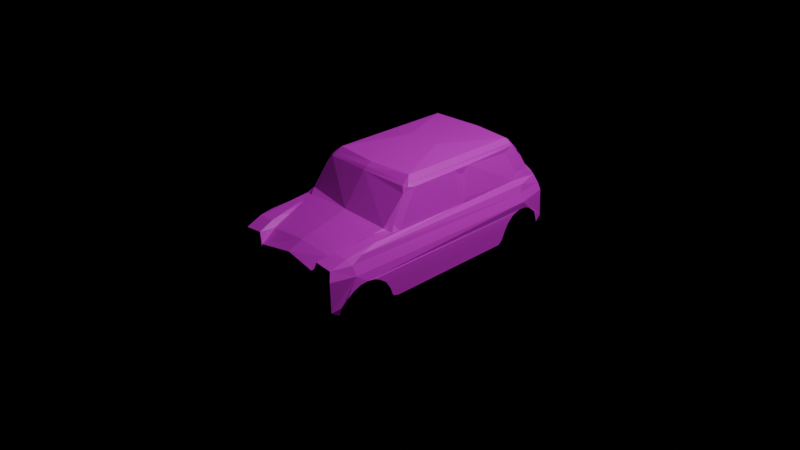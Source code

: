 # Source: model.blend  (saved by Blender 4.2.66; exported with 4.5.12 LTS)
import bpy
from mathutils import Matrix  # noqa: F401  (used for matrix-valued properties, if any)

bpy.ops.wm.read_factory_settings(use_empty=True)
scene = bpy.context.scene
scene.name = 'Scene'

# ---- collections
col_collection = bpy.data.collections.new('Collection'); scene.collection.children.link(col_collection)

# ---- images (referenced by path relative to the original .blend; pixels are not part of the script)
import os
ASSET_DIR = os.environ.get("B2B_ASSET_DIR", "")  # directory of the original .blend (textures are referenced by path, not embedded)
HERE = os.path.dirname(os.path.abspath(__file__))  # packed textures are extracted next to this script under _unpacked/

def load_image(name, relpath, width, height, colorspace="sRGB"):
    """Load a texture the original file referenced (path relative to the .blend, or extracted next to this script)."""
    p = next((c for c in (os.path.join(HERE, relpath), os.path.join(ASSET_DIR, relpath)) if relpath and os.path.exists(c)), "")
    if p:
        img = bpy.data.images.load(p, check_existing=True)
        img.name = name
    else:  # same state as the original file: an image datablock whose file is absent (Cycles renders it pink)
        img = bpy.data.images.new(name, width, height)
        img.source = "FILE"
        img.filepath = "//" + (relpath or name)
    img.colorspace_settings.name = colorspace
    return img
img_car1_001 = load_image('car1.001', 'cooper.png', 1024, 1024, 'sRGB')

# ---- materials (node trees are filled in below, after node groups)
mat_material = bpy.data.materials.new('Material')
mat_material.alpha_threshold = 0.0
mat_material.roughness = 0.5
mat_material.line_color = (0.0, 0.0, 0.0, 1.0)

# ---- material node trees
mat_material.use_nodes = True; mat_material.node_tree.nodes.clear()
_N = mat_material.node_tree.nodes; _L = mat_material.node_tree.links
n0 = _N.new('ShaderNodeOutputMaterial'); n0.name = 'Material Output'; n0.location = (300, 300)
n1 = _N.new('ShaderNodeBsdfPrincipled'); n1.name = 'Principled BSDF'; n1.location = (10, 300)
n1.inputs[3].default_value = 1.45
n2 = _N.new('ShaderNodeTexImage'); n2.name = 'Image Texture'; n2.location = (-280, 275)
n2.image = img_car1_001
_L.new(n1.outputs[0], n0.inputs[0])
_L.new(n2.outputs[0], n1.inputs[0])
n0.is_active_output = True

# ---- world
world_world = bpy.data.worlds.new('World'); scene.world = world_world
world_world.use_nodes = True; world_world.node_tree.nodes.clear()
_N = world_world.node_tree.nodes; _L = world_world.node_tree.links
n0 = _N.new('ShaderNodeOutputWorld'); n0.name = 'World Output'; n0.location = (300, 300)
n1 = _N.new('ShaderNodeBackground'); n1.name = 'Background'; n1.location = (10, 300)
n1.inputs[0].default_value = (0.05088, 0.05088, 0.05088, 1.0)
n1.inputs[1].default_value = 0.0
_L.new(n1.outputs[0], n0.inputs[0])
n0.is_active_output = True
world_world.color = (0.05088, 0.05088, 0.05088)
world_world.sun_shadow_jitter_overblur = 0.0

# ---- cameras
cam_camera = bpy.data.cameras.new('Camera')
cam_camera.clip_end = 100.0
cam_camera.ortho_scale = 7.314

# ---- lights
light_light = bpy.data.lights.new('Light', 'POINT')
light_light.energy = 1000.0
light_light.shadow_soft_size = 0.1

# ---- meshes
me_cube = bpy.data.meshes.new('Cube')
me_cube.from_pydata([(0.5998, 1.435, 0.1596), (0.6242, 1.471, -0.2247), (0.6159, -1.428, 0.174), (0.6143, -1.403, -0.3065), (-0.5998, 1.435, 0.1596), (-0.6242, 1.471, -0.2247), (-0.6159, -1.428, 0.174), (-0.6143, -1.403, -0.3065), (0.5693, 1.269, 0.353), (0.5364, 1.062, 0.6671), (0.5512, -0.406, 0.6596), (0.6177, -0.6763, 0.3012), (-0.6177, -0.6763, 0.3012), (-0.5512, -0.406, 0.6596), (-0.5364, 1.062, 0.6671), (-0.5693, 1.269, 0.353), (0.6306, -1.249, 0.2382), (-0.6306, -1.249, 0.2382), (-0.6209, -1.429, -0.2578), (0.6209, -1.429, -0.2578), (-0.6904, 0.7506, -0.3071), (-0.7059, -0.6769, -0.3215), (-0.6446, -1.352, -0.3045), (0.6446, -1.352, -0.3045), (0.7059, -0.6769, -0.3215), (0.6904, 0.7506, -0.3071), (-0.7072, -0.7425, -0.3016), (-0.7133, -0.7828, -0.2044), (-0.7186, -0.8399, -0.1198), (-0.7223, -0.9182, -0.06049), (-0.7245, -0.9923, -0.02513), (-0.7209, -1.073, -0.0165), (-0.715, -1.15, -0.02897), (-0.708, -1.223, -0.06536), (-0.6986, -1.303, -0.1313), (-0.6687, -1.347, -0.2169), (0.6687, -1.347, -0.2169), (0.6986, -1.303, -0.1313), (0.708, -1.223, -0.06536), (0.715, -1.15, -0.02897), (0.7209, -1.073, -0.0165), (0.7245, -0.9923, -0.02513), (0.7223, -0.9182, -0.06049), (0.7186, -0.8399, -0.1198), (0.7133, -0.7828, -0.2044), (0.7072, -0.7425, -0.3016), (0.5247, -1.429, -0.2662), (-0.5247, -1.429, -0.2662), (-0.5235, -1.403, -0.315), (0.5235, -1.403, -0.315), (0.5165, -0.6634, -0.4156), (-0.5165, -0.6634, -0.4156), (0.5235, -1.352, -0.3349), (-0.5235, -1.352, -0.3349), (0.5235, -0.7425, -0.3016), (-0.5235, -0.7425, -0.3016), (0.5235, -0.7828, -0.2044), (-0.5235, -0.7828, -0.2044), (0.5235, -0.8399, -0.1198), (-0.5235, -0.8399, -0.1198), (0.5235, -0.9182, -0.06049), (-0.5235, -0.9182, -0.06049), (0.5235, -0.9923, -0.02513), (-0.5235, -0.9923, -0.02513), (0.5235, -1.073, -0.0165), (-0.5235, -1.073, -0.0165), (0.5235, -1.15, -0.02897), (-0.5235, -1.15, -0.02897), (0.5235, -1.223, -0.06536), (-0.5235, -1.223, -0.06536), (0.5235, -1.303, -0.1313), (-0.5235, -1.303, -0.1313), (0.5235, -1.347, -0.2254), (-0.5235, -1.347, -0.2254), (0.5151, -1.424, -0.2759), (-0.5151, -1.424, -0.2759), (-0.5147, -1.402, -0.319), (0.5147, -1.402, -0.319), (0.5147, -0.7422, -0.3896), (-0.5147, -0.7422, -0.3896), (0.5147, -1.351, -0.3347), (-0.5147, -1.351, -0.3347), (0.5147, -0.7852, -0.3711), (-0.5147, -0.7852, -0.3711), (0.5147, -0.8382, -0.3583), (-0.5147, -0.8382, -0.3583), (0.5147, -0.9022, -0.3502), (-0.5147, -0.9022, -0.3502), (0.5147, -0.9608, -0.3429), (-0.5147, -0.9608, -0.3429), (0.5147, -1.02, -0.3358), (-0.5147, -1.02, -0.3358), (0.5147, -1.08, -0.3356), (-0.5147, -1.08, -0.3356), (0.5147, -1.142, -0.3368), (-0.5147, -1.142, -0.3368), (0.5147, -1.198, -0.338), (-0.5147, -1.198, -0.338), (0.5147, -1.263, -0.3407), (-0.5147, -1.263, -0.3407), (0.5147, -1.316, -0.3405), (-0.5147, -1.316, -0.3405), (0.5012, 0.7123, -0.4137), (-0.5012, 0.7123, -0.4137), (0.6898, 0.798, -0.27), (0.6938, 0.8366, -0.1681), (0.6957, 0.8797, -0.09561), (0.6955, 0.9408, -0.03872), (0.6932, 1.005, -0.01211), (0.6903, 1.062, -0.002115), (0.6847, 1.145, -0.009702), (0.6777, 1.225, -0.04269), (0.6685, 1.319, -0.1177), (0.6559, 1.375, -0.262), (-0.6559, 1.375, -0.262), (-0.6685, 1.319, -0.1177), (-0.6777, 1.225, -0.04269), (-0.6847, 1.145, -0.009702), (-0.6903, 1.062, -0.002115), (-0.6932, 1.005, -0.01211), (-0.6955, 0.9408, -0.03872), (-0.6957, 0.8797, -0.09561), (-0.6938, 0.8366, -0.1681), (-0.6898, 0.798, -0.27), (0.5156, 1.526, -0.2215), (0.5051, 1.386, -0.3065), (-0.5051, 1.386, -0.3065), (-0.5156, 1.526, -0.2215), (0.5156, 1.377, -0.262), (0.5051, 1.283, -0.3097), (-0.5051, 1.283, -0.3097), (-0.5156, 1.377, -0.262), (0.5156, 1.32, -0.1177), (0.5051, 1.237, -0.3099), (-0.5051, 1.237, -0.3099), (-0.5156, 1.32, -0.1177), (0.5156, 1.227, -0.04269), (0.5051, 1.183, -0.3092), (-0.5051, 1.183, -0.3092), (-0.5156, 1.227, -0.04269), (0.5156, 1.147, -0.009702), (0.5051, 1.129, -0.3045), (-0.5051, 1.129, -0.3045), (-0.5156, 1.147, -0.009702), (0.5156, 1.064, -0.002115), (0.5051, 1.071, -0.3067), (-0.5051, 1.071, -0.3067), (-0.5156, 1.064, -0.002115), (0.5156, 1.006, -0.01211), (0.5051, 1.017, -0.3118), (-0.5051, 1.017, -0.3118), (-0.5156, 1.006, -0.01211), (0.5156, 0.9425, -0.03872), (0.5051, 0.9641, -0.3199), (-0.5051, 0.9641, -0.3199), (-0.5156, 0.9425, -0.03872), (0.5156, 0.8814, -0.09561), (0.5051, 0.8944, -0.3269), (-0.5051, 0.8944, -0.3269), (-0.5156, 0.8814, -0.09561), (0.5156, 0.8384, -0.1681), (0.5051, 0.8479, -0.334), (-0.5051, 0.8479, -0.334), (-0.5156, 0.8384, -0.1681), (0.5156, 0.7997, -0.27), (0.5051, 0.7902, -0.3534), (-0.5051, 0.7902, -0.3534), (-0.5156, 0.7997, -0.27), (0.4808, 1.017, 0.7431), (0.4808, -0.33, 0.7431), (-0.4808, -0.33, 0.7431), (-0.4808, 1.017, 0.7431), (0.1832, 0.3295, 0.7762), (-0.1832, 0.3295, 0.7762), (-0.5761, 1.388, 0.2582), (0.5761, 1.388, 0.2582), (0.6247, 1.453, 0.07989), (-0.6247, 1.453, 0.07989), (0.0, -0.4664, 0.6789), (0.0, -0.7138, 0.3478), (0.0, -0.3734, 0.7431), (0.0, -1.249, 0.2048), (0.0, -1.41, 0.135), (0.5586, 1.196, 0.4712), (0.5481, 1.119, 0.6166), (-0.5481, 1.119, 0.6166), (-0.5586, 1.196, 0.4712), (-0.4904, 1.339, 0.3644), (0.4904, 1.339, 0.3644), (-0.4312, 1.114, 0.6938), (0.4312, 1.114, 0.6938), (0.4866, 1.257, 0.4915), (0.4706, 1.177, 0.5882), (-0.4866, 1.257, 0.4915), (-0.4706, 1.177, 0.5882), (-0.4859, 1.445, 0.265), (0.4859, 1.445, 0.265), (-0.5032, 1.492, 0.1616), (0.5032, 1.492, 0.1616), (0.4311, 1.526, -0.2064), (-0.4311, 1.526, -0.2064), (-0.4487, 1.366, 0.3371), (0.4487, 1.366, 0.3371), (-0.3903, 1.157, 0.6347), (0.3903, 1.157, 0.6347), (0.5472, 0.8835, 0.6547), (0.5717, 0.375, 0.6588), (0.5715, 0.198, 0.6579), (0.5714, -0.3313, 0.6526), (-0.5714, -0.3313, 0.6526), (-0.5715, 0.198, 0.6579), (-0.5717, 0.375, 0.6588), (-0.5472, 0.8835, 0.6547), (-0.6177, -0.5795, 0.2848), (-0.6177, 0.2636, 0.2976), (-0.6177, 0.3725, 0.291), (-0.6043, 1.044, 0.3038), (0.6043, 1.044, 0.3038), (0.6177, 0.3725, 0.291), (0.6177, 0.2636, 0.2976), (0.6177, -0.5795, 0.2848), (0.5716, 0.3187, 0.5957), (0.5716, 0.2543, 0.5934), (-0.5716, 0.2543, 0.5934), (-0.5716, 0.3187, 0.5957), (-0.6177, 0.3221, 0.3429), (0.6177, 0.3221, 0.3429), (-0.5425, 0.962, 0.6153), (0.5425, 0.962, 0.6153), (-0.5813, 1.074, 0.377), (0.5813, 1.074, 0.377), (-0.6416, -1.456, 0.07469), (0.6416, -1.456, 0.07469), (0.0, 0.7435, -0.4137), (0.0, 1.417, -0.3065), (0.0, 1.335, -0.3097), (0.0, 1.268, -0.3099), (0.0, 1.214, -0.3092), (0.0, 1.161, -0.3045), (0.0, 1.102, -0.3067), (0.0, 1.048, -0.3118), (0.0, 0.9953, -0.3199), (0.0, 0.9255, -0.3269), (0.0, 0.8791, -0.334), (0.0, 0.8214, -0.3534), (0.0, 1.142, 0.701), (0.0, 1.288, 0.4915), (0.0, 1.476, 0.265), (0.0, 1.523, 0.1616), (0.0, 1.557, -0.2064), (0.0, 1.049, 0.7431), (0.0, 1.397, 0.3371), (0.0, 1.188, 0.6347), (0.6473, 1.119, 0.2487), (0.6655, -1.089, 0.2421), (0.6723, 1.078, 0.1694), (0.6776, -1.213, 0.1793), (-0.6655, -1.089, 0.2421), (-0.6473, 1.119, 0.2487), (-0.6776, -1.213, 0.1793), (-0.6723, 1.078, 0.1694), (0.7044, 1.095, 0.07511), (0.7101, -1.197, 0.07455), (-0.7101, -1.197, 0.07455), (-0.7044, 1.095, 0.07511), (-0.628, -1.135, 0.2508), (-0.6254, -1.02, 0.2634), (-0.6229, -0.9055, 0.276), (-0.6203, -0.7909, 0.2886), (0.6203, -0.7909, 0.2886), (0.6229, -0.9055, 0.276), (0.6254, -1.02, 0.2634), (0.628, -1.135, 0.2508), (0.0, -0.8209, 0.3166), (0.0, -0.928, 0.2878), (0.0, -1.035, 0.2625), (0.0, -1.142, 0.2357), (-0.3817, -1.431, 0.0756), (-0.5293, -0.6991, 0.3223), (-0.4083, -1.253, 0.182), (-0.5048, -0.81, 0.2944), (-0.4803, -0.9208, 0.2665), (-0.4557, -1.032, 0.2385), (-0.4331, -1.143, 0.2106), (0.5293, -0.6991, 0.3223), (0.4083, -1.253, 0.182), (0.3817, -1.431, 0.0756), (0.5048, -0.81, 0.2944), (0.4803, -0.9208, 0.2665), (0.4557, -1.032, 0.2385), (0.4331, -1.143, 0.2106), (0.5493, -0.6856, 0.3087), (0.4575, -1.249, 0.2382), (-0.4203, -1.423, 0.1879), (0.531, -0.7984, 0.2946), (0.5126, -0.9112, 0.2805), (0.4942, -1.024, 0.2664), (0.4758, -1.137, 0.2523), (-0.5493, -0.6856, 0.3087), (-0.4575, -1.249, 0.2382), (-0.531, -0.7984, 0.2946), (-0.5126, -0.9112, 0.2805), (-0.4942, -1.024, 0.2664), (-0.4758, -1.137, 0.2523), (0.4203, -1.423, 0.1879), (0.5071, -0.434, 0.6639), (-0.5071, -0.434, 0.6639), (0.3642, -1.449, 0.0002068), (-0.3642, -1.449, 0.0002068), (0.4465, -1.458, -0.0736), (0.4725, -1.435, -0.2149), (-0.4725, -1.435, -0.2149), (-0.4465, -1.458, -0.0736), (-0.4986, -1.469, -0.2434), (0.4986, -1.469, -0.2434), (-0.4792, 1.52, -0.1513), (-0.4551, 1.554, -0.1798), (0.4792, 1.52, -0.1513), (0.4551, 1.554, -0.1798), (0.0, 1.551, -0.1513), (0.0, 1.585, -0.1798), (-0.5454, -0.464, 0.6078), (-0.5812, -0.6174, 0.3568), (0.5454, -0.464, 0.6078), (0.5812, -0.6174, 0.3568), (0.4595, -1.447, -0.1868), (-0.4595, -1.447, -0.1868), (-0.5238, 1.047, 0.6944), (0.5238, 1.047, 0.6944), (0.5295, -0.3853, 0.6879), (-0.4985, -0.4, 0.6899), (-0.5295, -0.3853, 0.6879), (0.0, -0.436, 0.7075), (0.4985, -0.4, 0.6899)], [], [(18, 47, 313), (171, 170, 173), (52, 23, 3, 49), (169, 168, 172), (234, 249, 199, 124, 125), (303, 265, 17, 299), (195, 174, 15, 187), (194, 185, 14, 189), (331, 13, 306, 330), (12, 298, 278, 322), (258, 257, 17, 265, 266, 267, 268, 12, 213, 214, 225, 215, 216), (217, 253, 175), (48, 47, 18, 7), (299, 17, 6, 293), (165, 164, 104), (51, 50, 78, 79), (72, 36, 23, 52), (50, 24, 45, 54), (54, 45, 44, 56), (56, 44, 43, 58), (58, 43, 42, 60), (60, 42, 41, 62), (62, 41, 40, 64), (64, 40, 39, 66), (66, 39, 38, 68), (68, 38, 37, 70), (70, 37, 36, 72), (34, 71, 73, 35), (98, 70, 72, 100), (33, 69, 71, 34), (96, 68, 70, 98), (32, 67, 69, 33), (94, 66, 68, 96), (31, 65, 67, 32), (92, 64, 66, 94), (30, 63, 65, 31), (90, 62, 64, 92), (29, 61, 63, 30), (88, 60, 62, 90), (28, 59, 61, 29), (86, 58, 60, 88), (27, 57, 59, 28), (84, 56, 58, 86), (26, 55, 57, 27), (82, 54, 56, 84), (21, 51, 55, 26), (78, 50, 54, 82), (35, 73, 53, 22), (100, 72, 52, 80), (3, 19, 46, 49), (76, 75, 47, 48), (22, 53, 48, 7), (80, 52, 49, 77), (53, 81, 76, 48), (81, 80, 77, 76), (49, 46, 74, 77), (77, 74, 75, 76), (73, 101, 81, 53), (101, 100, 80, 81), (51, 79, 83, 55), (79, 78, 82, 83), (55, 83, 85, 57), (83, 82, 84, 85), (57, 85, 87, 59), (85, 84, 86, 87), (59, 87, 89, 61), (87, 86, 88, 89), (61, 89, 91, 63), (89, 88, 90, 91), (63, 91, 93, 65), (91, 90, 92, 93), (65, 93, 95, 67), (93, 92, 94, 95), (67, 95, 97, 69), (95, 94, 96, 97), (69, 97, 99, 71), (97, 96, 98, 99), (71, 99, 101, 73), (99, 98, 100, 101), (50, 102, 25, 24), (103, 233, 102, 50, 51), (124, 1, 113, 128), (128, 113, 112, 132), (132, 112, 111, 136), (136, 111, 110, 140), (140, 110, 109, 144), (144, 109, 108, 148), (148, 108, 107, 152), (152, 107, 106, 156), (156, 106, 105, 160), (160, 105, 104, 164), (122, 163, 167, 123), (163, 162, 166, 167), (243, 161, 165, 244), (161, 160, 164, 165), (121, 159, 163, 122), (159, 158, 162, 163), (242, 157, 161, 243), (157, 156, 160, 161), (120, 155, 159, 121), (155, 154, 158, 159), (241, 153, 157, 242), (153, 152, 156, 157), (119, 151, 155, 120), (151, 150, 154, 155), (240, 149, 153, 241), (149, 148, 152, 153), (118, 147, 151, 119), (147, 146, 150, 151), (239, 145, 149, 240), (145, 144, 148, 149), (117, 143, 147, 118), (143, 142, 146, 147), (238, 141, 145, 239), (141, 140, 144, 145), (116, 139, 143, 117), (139, 138, 142, 143), (237, 137, 141, 238), (137, 136, 140, 141), (115, 135, 139, 116), (135, 134, 138, 139), (236, 133, 137, 237), (133, 132, 136, 137), (114, 131, 135, 115), (131, 130, 134, 135), (235, 129, 133, 236), (129, 128, 132, 133), (5, 127, 131, 114), (126, 130, 131), (234, 125, 129, 235), (125, 124, 128), (190, 168, 328), (168, 250, 171, 173, 172), (197, 4, 174, 195), (206, 207, 222, 221), (228, 230, 8, 183, 184, 9), (210, 211, 224, 223), (333, 332, 178, 305), (233, 244, 165, 102), (20, 166, 103), (102, 165, 25), (123, 167, 166), (127, 126, 131), (129, 125, 128), (25, 165, 104), (20, 123, 166), (20, 103, 51, 21), (317, 198, 0, 176, 1), (256, 254, 16, 2), (232, 307, 309, 325, 310, 19), (259, 6, 17, 257), (263, 231, 6, 259), (305, 178, 179, 284, 324, 323), (172, 173, 170, 180, 169), (285, 181, 182, 286), (290, 276, 181, 285), (184, 192, 190, 9), (203, 194, 189), (8, 188, 191, 183), (183, 191, 192, 184), (201, 187, 193), (193, 194, 203), (187, 15, 186, 193), (193, 186, 185, 194), (175, 196, 188, 8), (195, 187, 201), (5, 177, 4, 197, 315), (319, 248, 198, 317), (0, 198, 196, 175), (248, 197, 195, 247), (189, 14, 327), (245, 189, 171, 250), (188, 202, 191), (251, 201, 193, 246), (188, 196, 202), (247, 195, 201, 251), (192, 204, 190), (252, 203, 189, 245), (192, 191, 204), (246, 193, 203, 252), (221, 226, 218, 217, 230, 228, 205, 206), (15, 229, 227, 14, 185, 186), (229, 216, 215, 225, 224, 211, 212, 227), (222, 219, 226, 221), (220, 219, 222, 207, 208), (224, 225, 214, 223), (223, 214, 213, 209, 210), (209, 213, 12, 322, 321, 13), (262, 256, 2, 232), (232, 19, 3, 23, 36, 37, 38, 39, 40, 109, 110, 111, 112, 113, 1, 176, 261, 262), (191, 246, 252, 204), (204, 252, 245, 190), (196, 247, 251, 202), (202, 251, 246, 191), (190, 245, 250, 168), (198, 248, 247, 196), (315, 197, 248, 319), (103, 166, 244, 233), (126, 234, 235, 130), (130, 235, 236, 134), (134, 236, 237, 138), (138, 237, 238, 142), (142, 238, 239, 146), (146, 239, 240, 150), (150, 240, 241, 154), (154, 241, 242, 158), (158, 242, 243, 162), (162, 243, 244, 166), (127, 200, 249, 234, 126), (109, 40, 41, 42, 43, 44, 45, 24, 25, 104, 105, 106, 107, 108), (18, 311, 326, 312, 308, 231), (7, 18, 231, 263, 264, 177, 5, 114, 115, 116, 117, 118, 31, 32, 33, 34, 35, 22), (31, 118, 119, 120, 121, 122, 123, 20, 21, 26, 27, 28, 29, 30), (176, 0, 255, 261), (261, 255, 256, 262), (177, 264, 260, 4), (264, 263, 259, 260), (4, 260, 258, 174), (260, 259, 257, 258), (0, 175, 253, 255), (255, 253, 254, 256), (16, 254, 253, 217, 218, 226, 219, 220, 11, 269, 270, 271, 272), (15, 216, 229), (174, 258, 216), (230, 217, 8), (8, 217, 175), (15, 174, 216), (284, 179, 273, 287), (287, 273, 274, 288), (288, 274, 275, 289), (289, 275, 276, 290), (298, 12, 268, 300), (300, 268, 267, 301), (301, 267, 266, 302), (302, 266, 265, 303), (275, 282, 283, 276), (274, 281, 282, 275), (273, 280, 281, 274), (179, 278, 280, 273), (181, 279, 277, 182), (276, 283, 279, 181), (296, 289, 290, 297), (295, 288, 289, 296), (294, 287, 288, 295), (291, 284, 287, 294), (297, 290, 285, 292), (292, 285, 286, 304), (16, 292, 304, 2), (272, 297, 292, 16), (11, 291, 294, 269), (269, 294, 295, 270), (270, 295, 296, 271), (271, 296, 297, 272), (282, 302, 303, 283), (281, 301, 302, 282), (280, 300, 301, 281), (278, 298, 300, 280), (279, 299, 293, 277), (283, 303, 299, 279), (178, 306, 321, 322, 278, 179), (10, 305, 323), (308, 182, 277), (307, 182, 308), (307, 286, 182), (231, 308, 277, 293, 6), (232, 2, 304, 286, 307), (307, 308, 312, 309), (325, 326, 311, 310), (314, 313, 47, 75, 74, 46), (19, 310, 314), (310, 311, 313, 314), (311, 18, 313), (46, 19, 314), (200, 316, 320, 249), (316, 315, 319, 320), (249, 320, 318, 199), (320, 319, 317, 318), (127, 5, 316, 200), (199, 318, 1, 124), (316, 5, 315), (318, 317, 1), (306, 13, 321), (291, 11, 324, 284), (10, 323, 324, 11, 220, 208), (329, 169, 333), (9, 205, 228), (14, 227, 212), (329, 328, 168, 169), (327, 14, 212, 211, 210, 209, 13, 331), (309, 312, 326, 325), (332, 330, 306, 178), (180, 170, 330, 332), (10, 329, 333, 305), (169, 180, 332, 333), (170, 331, 330), (171, 327, 331, 170), (10, 208, 207, 206, 205, 9, 328, 329), (9, 190, 328), (171, 189, 327)])
_uv = me_cube.uv_layers.new(name='UVMap')
_uv.uv.foreach_set('vector', [0.8324, 0.623, 0.8324, 0.6431, 0.8239, 0.6486, 0.5391, 0.02786, 0.5391, 0.3071, 0.4766, 0.1693, 0.04157, 0.01418, 0.01618, 0.01404, 0.02253, 0.00333, 0.04157, 0.00337, 0.3374, 0.3071, 0.3374, 0.02786, 0.3998, 0.1693, 0.1513, 0.5945, 0.1513, 0.6235, 0.06095, 0.617, 0.04324, 0.617, 0.04544, 0.5879, 0.538, 0.49, 0.5699, 0.4896, 0.5705, 0.5138, 0.5342, 0.5138, 0.4208, 0.7962, 0.42, 0.8151, 0.396, 0.8137, 0.3963, 0.7972, 0.344, 0.793, 0.336, 0.8093, 0.3234, 0.8068, 0.3199, 0.7848, 0.5493, 0.3203, 0.5538, 0.3255, 0.5445, 0.3311, 0.5428, 0.3233, 0.5678, 0.393, 0.5534, 0.3947, 0.5492, 0.3971, 0.5601, 0.379, 0.8806, 0.07614, 0.8773, 0.5391, 0.8774, 0.5727, 0.875, 0.5486, 0.8726, 0.5245, 0.8702, 0.5005, 0.8678, 0.4764, 0.8654, 0.4523, 0.869, 0.4321, 0.8682, 0.2553, 0.8588, 0.2429, 0.8698, 0.2325, 0.8685, 0.09166, 0.7053, 0.09166, 0.6931, 0.07614, 0.6953, 0.01959, 0.7676, 0.6434, 0.7565, 0.6431, 0.7548, 0.623, 0.7659, 0.6243, 0.5342, 0.5138, 0.5705, 0.5138, 0.5674, 0.5528, 0.5264, 0.5515, 0.08326, 0.8499, 0.08473, 0.833, 0.1212, 0.8314, 0.2596, 0.159, 0.04304, 0.159, 0.04342, 0.1423, 0.2593, 0.1423, 0.1725, 0.8162, 0.203, 0.8144, 0.1979, 0.8323, 0.1725, 0.8386, 0.7157, 0.846, 0.6764, 0.8253, 0.6763, 0.8183, 0.7148, 0.8191, 0.7148, 0.8191, 0.6763, 0.8183, 0.6755, 0.7965, 0.7153, 0.7974, 0.7153, 0.7974, 0.6755, 0.7965, 0.6748, 0.7766, 0.7157, 0.7775, 0.8173, 0.7199, 0.7764, 0.7199, 0.7756, 0.7032, 0.8173, 0.7032, 0.8173, 0.7032, 0.7756, 0.7032, 0.7751, 0.6875, 0.8173, 0.6875, 0.8173, 0.6875, 0.7751, 0.6875, 0.7759, 0.6705, 0.8173, 0.6705, 0.8173, 0.6705, 0.7759, 0.6705, 0.7771, 0.6544, 0.8173, 0.6544, 0.8173, 0.6544, 0.7771, 0.6544, 0.7786, 0.6394, 0.8173, 0.6394, 0.8173, 0.6394, 0.7786, 0.6394, 0.7806, 0.623, 0.8173, 0.623, 0.1725, 0.7985, 0.2092, 0.7985, 0.203, 0.8144, 0.1725, 0.8162, 0.7751, 0.8257, 0.8119, 0.8257, 0.8119, 0.8434, 0.7814, 0.8417, 0.7469, 0.6432, 0.7044, 0.63, 0.725, 0.623, 0.7481, 0.6322, 0.2727, 0.6522, 0.2341, 0.6522, 0.2341, 0.6358, 0.2708, 0.6358, 0.7448, 0.6568, 0.6887, 0.645, 0.7044, 0.63, 0.7469, 0.6432, 0.2742, 0.6673, 0.2341, 0.6673, 0.2341, 0.6522, 0.2727, 0.6522, 0.7432, 0.6684, 0.6794, 0.6592, 0.6887, 0.645, 0.7448, 0.6568, 0.2754, 0.6833, 0.2341, 0.6833, 0.2341, 0.6673, 0.2742, 0.6673, 0.7414, 0.6812, 0.675, 0.675, 0.6794, 0.6592, 0.7432, 0.6684, 0.2762, 0.7004, 0.2341, 0.7004, 0.2341, 0.6833, 0.2754, 0.6833, 0.74, 0.6937, 0.6748, 0.692, 0.675, 0.675, 0.7414, 0.6812, 0.2757, 0.7161, 0.2341, 0.7161, 0.2341, 0.7004, 0.2762, 0.7004, 0.7401, 0.7063, 0.6804, 0.7083, 0.6748, 0.692, 0.74, 0.6937, 0.2749, 0.7327, 0.2341, 0.7327, 0.2341, 0.7161, 0.2757, 0.7161, 0.7402, 0.7186, 0.6909, 0.7261, 0.6804, 0.7083, 0.7401, 0.7063, 0.04353, 0.8094, 0.003758, 0.8102, 0.00333, 0.7904, 0.04421, 0.7895, 0.7404, 0.7322, 0.7071, 0.74, 0.6909, 0.7261, 0.7402, 0.7186, 0.04272, 0.8311, 0.004225, 0.832, 0.003758, 0.8102, 0.04353, 0.8094, 0.7418, 0.7435, 0.7264, 0.7507, 0.7071, 0.74, 0.7404, 0.7322, 0.04261, 0.8382, 0.00333, 0.8589, 0.004225, 0.832, 0.04272, 0.8311, 0.7446, 0.7529, 0.7481, 0.77, 0.7264, 0.7507, 0.7418, 0.7435, 0.7814, 0.8417, 0.8119, 0.8434, 0.8119, 0.8658, 0.7865, 0.8595, 0.7481, 0.6322, 0.725, 0.623, 0.7479, 0.6245, 0.7477, 0.6248, 0.7659, 0.8819, 0.7548, 0.8833, 0.7565, 0.8632, 0.7676, 0.8629, 0.7685, 0.6452, 0.7587, 0.6451, 0.7565, 0.6431, 0.7676, 0.6434, 0.2865, 0.01404, 0.2611, 0.01418, 0.2611, 0.00337, 0.2801, 0.00333, 0.04342, 0.01447, 0.04157, 0.01418, 0.04157, 0.00337, 0.04342, 0.003684, 0.2611, 0.01418, 0.2593, 0.01447, 0.2593, 0.003684, 0.2611, 0.00337, 0.2593, 0.01447, 0.04342, 0.01447, 0.04342, 0.003684, 0.2593, 0.003684, 0.7676, 0.8629, 0.7565, 0.8632, 0.7587, 0.8611, 0.7685, 0.8611, 0.7685, 0.8611, 0.7587, 0.8611, 0.7587, 0.6451, 0.7685, 0.6452, 0.02644, 0.6358, 0.00333, 0.6451, 0.003708, 0.6377, 0.003532, 0.6374, 0.2593, 0.02177, 0.04342, 0.02177, 0.04342, 0.01447, 0.2593, 0.01447, 0.00333, 0.7828, 0.006864, 0.7658, 0.009675, 0.7564, 0.02507, 0.7636, 0.2593, 0.1423, 0.04342, 0.1423, 0.04342, 0.1332, 0.2593, 0.1332, 0.02507, 0.7636, 0.009675, 0.7564, 0.01108, 0.745, 0.04434, 0.7529, 0.2593, 0.1332, 0.04342, 0.1332, 0.04342, 0.122, 0.2593, 0.122, 0.04434, 0.7529, 0.01108, 0.745, 0.01124, 0.7315, 0.06057, 0.7389, 0.2593, 0.122, 0.04342, 0.122, 0.04342, 0.1086, 0.2593, 0.1086, 0.06057, 0.7389, 0.01124, 0.7315, 0.01134, 0.7191, 0.07102, 0.7212, 0.2593, 0.1086, 0.04342, 0.1086, 0.04342, 0.09627, 0.2593, 0.09627, 0.07102, 0.7212, 0.01134, 0.7191, 0.01139, 0.7065, 0.0766, 0.7049, 0.2593, 0.09627, 0.04342, 0.09627, 0.04342, 0.08374, 0.2593, 0.08374, 0.0766, 0.7049, 0.01139, 0.7065, 0.009995, 0.694, 0.07645, 0.6878, 0.2593, 0.08374, 0.04342, 0.08374, 0.04342, 0.07116, 0.2593, 0.07116, 0.07645, 0.6878, 0.009995, 0.694, 0.008269, 0.6813, 0.07202, 0.6721, 0.2593, 0.07116, 0.04342, 0.07116, 0.04342, 0.0583, 0.2593, 0.0583, 0.07202, 0.6721, 0.008269, 0.6813, 0.006679, 0.6697, 0.0627, 0.6578, 0.2593, 0.0583, 0.04342, 0.0583, 0.04342, 0.04661, 0.2593, 0.04661, 0.0627, 0.6578, 0.006679, 0.6697, 0.00456, 0.6561, 0.04708, 0.6428, 0.2593, 0.04661, 0.04342, 0.04661, 0.04342, 0.03287, 0.2593, 0.03287, 0.04708, 0.6428, 0.00456, 0.6561, 0.00333, 0.6451, 0.02644, 0.6358, 0.2593, 0.03287, 0.04342, 0.03287, 0.04342, 0.02177, 0.2593, 0.02177, 0.04304, 0.159, 0.04626, 0.4473, 0.006584, 0.4548, 0.00333, 0.1557, 0.2564, 0.4473, 0.1513, 0.4539, 0.04626, 0.4473, 0.04304, 0.159, 0.2596, 0.159, 0.4129, 0.8634, 0.3901, 0.8518, 0.3835, 0.832, 0.4129, 0.8324, 0.3381, 0.8642, 0.3086, 0.8641, 0.306, 0.832, 0.3381, 0.8321, 0.2718, 0.8319, 0.2398, 0.8315, 0.2378, 0.8116, 0.2718, 0.8119, 0.2718, 0.8119, 0.2378, 0.8116, 0.2364, 0.7946, 0.2718, 0.795, 0.2718, 0.795, 0.2364, 0.7946, 0.2352, 0.7772, 0.2718, 0.7776, 0.2718, 0.7776, 0.2352, 0.7772, 0.2346, 0.7652, 0.2718, 0.7656, 0.2718, 0.7656, 0.2346, 0.7652, 0.2341, 0.752, 0.2718, 0.7523, 0.2718, 0.7523, 0.2341, 0.752, 0.2341, 0.7394, 0.2718, 0.7398, 0.08332, 0.8001, 0.1211, 0.7985, 0.1212, 0.8118, 0.08389, 0.8135, 0.08389, 0.8135, 0.1212, 0.8118, 0.1212, 0.8314, 0.08473, 0.833, 0.1279, 0.8118, 0.1652, 0.8135, 0.1644, 0.833, 0.1279, 0.8314, 0.1896, 0.7787, 0.2243, 0.7794, 0.2274, 0.7918, 0.2102, 0.7885, 0.1513, 0.4819, 0.04544, 0.4754, 0.04544, 0.4634, 0.1513, 0.4699, 0.08636, 0.7794, 0.121, 0.7787, 0.1004, 0.7885, 0.08326, 0.7918, 0.1281, 0.7985, 0.1658, 0.8001, 0.1652, 0.8135, 0.1279, 0.8118, 0.1752, 0.7686, 0.2236, 0.7696, 0.2243, 0.7794, 0.1896, 0.7787, 0.1513, 0.4916, 0.04544, 0.4851, 0.04544, 0.4754, 0.1513, 0.4819, 0.08707, 0.7696, 0.1355, 0.7686, 0.121, 0.7787, 0.08636, 0.7794, 0.8129, 0.7391, 0.7751, 0.7395, 0.7751, 0.7269, 0.8129, 0.7265, 0.1643, 0.7549, 0.2233, 0.7549, 0.2236, 0.7696, 0.1752, 0.7686, 0.1513, 0.5062, 0.04544, 0.4997, 0.04544, 0.4851, 0.1513, 0.4916, 0.0874, 0.7549, 0.1463, 0.7549, 0.1355, 0.7686, 0.08707, 0.7696, 0.8124, 0.7523, 0.7751, 0.7527, 0.7751, 0.7395, 0.8129, 0.7391, 0.1598, 0.7411, 0.2224, 0.7438, 0.2233, 0.7549, 0.1643, 0.7549, 0.1513, 0.5172, 0.04544, 0.5106, 0.04544, 0.4997, 0.1513, 0.5062, 0.08822, 0.7438, 0.1509, 0.7411, 0.1463, 0.7549, 0.0874, 0.7549, 0.8118, 0.7644, 0.7751, 0.7647, 0.7751, 0.7527, 0.8124, 0.7523, 0.1587, 0.7289, 0.2223, 0.7324, 0.2224, 0.7438, 0.1598, 0.7411, 0.1513, 0.5285, 0.04544, 0.522, 0.04544, 0.5106, 0.1513, 0.5172, 0.08839, 0.7324, 0.152, 0.7289, 0.1509, 0.7411, 0.08822, 0.7438, 0.8106, 0.7817, 0.7751, 0.7821, 0.7751, 0.7647, 0.8118, 0.7644, 0.1616, 0.7117, 0.2228, 0.7201, 0.2223, 0.7324, 0.1587, 0.7289, 0.1513, 0.5408, 0.04544, 0.5342, 0.04544, 0.522, 0.1513, 0.5285, 0.08789, 0.7201, 0.1491, 0.7117, 0.152, 0.7289, 0.08839, 0.7324, 0.8091, 0.7987, 0.7751, 0.7991, 0.7751, 0.7821, 0.8106, 0.7817, 0.1698, 0.6955, 0.2246, 0.709, 0.2228, 0.7201, 0.1616, 0.7117, 0.1513, 0.552, 0.04544, 0.5454, 0.04544, 0.5342, 0.1513, 0.5408, 0.08604, 0.709, 0.1409, 0.6955, 0.1491, 0.7117, 0.08789, 0.7201, 0.8072, 0.8186, 0.7751, 0.819, 0.7751, 0.7991, 0.8091, 0.7987, 0.187, 0.6772, 0.2257, 0.6977, 0.2246, 0.709, 0.1698, 0.6955, 0.1513, 0.5634, 0.04544, 0.5568, 0.04544, 0.5454, 0.1513, 0.552, 0.08499, 0.6977, 0.1237, 0.6772, 0.1409, 0.6955, 0.08604, 0.709, 0.3742, 0.8641, 0.3447, 0.8642, 0.3447, 0.8321, 0.3768, 0.832, 0.2181, 0.6677, 0.2264, 0.688, 0.2257, 0.6977, 0.187, 0.6772, 0.1513, 0.5773, 0.04544, 0.5666, 0.04544, 0.5568, 0.1513, 0.5634, 0.08428, 0.688, 0.09259, 0.6677, 0.1237, 0.6772, 0.08499, 0.6977, 0.4423, 0.8518, 0.4195, 0.8634, 0.4195, 0.8324, 0.449, 0.832, 0.2274, 0.6666, 0.2264, 0.688, 0.2181, 0.6677, 0.1513, 0.5945, 0.04544, 0.5879, 0.04544, 0.5666, 0.1513, 0.5773, 0.08326, 0.6666, 0.09859, 0.6358, 0.09259, 0.6677, 0.3199, 0.6039, 0.306, 0.5935, 0.3172, 0.5845, 0.3374, 0.02786, 0.4382, 0.0214, 0.5391, 0.02786, 0.4766, 0.1693, 0.3998, 0.1693, 0.4439, 0.7999, 0.4421, 0.8201, 0.42, 0.8151, 0.4208, 0.7962, 0.7815, 0.2311, 0.7817, 0.2682, 0.768, 0.2565, 0.7684, 0.243, 0.7713, 0.108, 0.7208, 0.08511, 0.7155, 0.04427, 0.7405, 0.05924, 0.7712, 0.07507, 0.782, 0.08692, 0.7921, 0.2682, 0.7923, 0.2311, 0.8054, 0.243, 0.8058, 0.2565, 0.3337, 0.3233, 0.4382, 0.3301, 0.4382, 0.3374, 0.3319, 0.3311, 0.1513, 0.4539, 0.1513, 0.4699, 0.04544, 0.4634, 0.04626, 0.4473, 0.2961, 0.4548, 0.2572, 0.4634, 0.2564, 0.4473, 0.04626, 0.4473, 0.04544, 0.4634, 0.006584, 0.4548, 0.1279, 0.8314, 0.1644, 0.833, 0.1659, 0.8499, 0.2121, 0.6358, 0.2274, 0.6666, 0.2181, 0.6677, 0.08428, 0.688, 0.08326, 0.6666, 0.09259, 0.6677, 0.006584, 0.4548, 0.04544, 0.4634, 0.006707, 0.4646, 0.2961, 0.4548, 0.296, 0.4646, 0.2572, 0.4634, 0.2961, 0.4548, 0.2564, 0.4473, 0.2596, 0.159, 0.2994, 0.1557, 0.5095, 0.5939, 0.4439, 0.5888, 0.4421, 0.5686, 0.4593, 0.5634, 0.5228, 0.5635, 0.6835, 0.5652, 0.6965, 0.5391, 0.6964, 0.5727, 0.6835, 0.6101, 0.5988, 0.892, 0.6144, 0.8338, 0.6291, 0.8511, 0.6528, 0.8538, 0.6591, 0.8566, 0.6682, 0.8877, 0.8903, 0.5652, 0.8903, 0.6101, 0.8774, 0.5727, 0.8773, 0.5391, 0.9126, 0.5622, 0.9113, 0.6163, 0.8903, 0.6101, 0.8903, 0.5652, 0.3319, 0.3311, 0.4382, 0.3374, 0.4382, 0.3993, 0.3272, 0.3971, 0.3164, 0.379, 0.3239, 0.3392, 0.3998, 0.1693, 0.4766, 0.1693, 0.5391, 0.3071, 0.4382, 0.316, 0.3374, 0.3071, 0.3526, 0.5164, 0.4382, 0.5149, 0.4382, 0.5504, 0.3582, 0.5567, 0.3474, 0.4925, 0.4382, 0.4917, 0.4382, 0.5149, 0.3526, 0.5164, 0.336, 0.5794, 0.344, 0.5957, 0.3199, 0.6039, 0.3234, 0.5819, 0.3337, 0.7762, 0.344, 0.793, 0.3199, 0.7848, 0.396, 0.575, 0.3963, 0.5915, 0.3669, 0.5923, 0.3688, 0.5772, 0.3688, 0.5772, 0.3669, 0.5923, 0.344, 0.5957, 0.336, 0.5794, 0.4029, 0.7884, 0.3963, 0.7972, 0.3669, 0.7964, 0.3669, 0.7964, 0.344, 0.793, 0.3337, 0.7762, 0.3963, 0.7972, 0.396, 0.8137, 0.3688, 0.8115, 0.3669, 0.7964, 0.3669, 0.7964, 0.3688, 0.8115, 0.336, 0.8093, 0.344, 0.793, 0.42, 0.5736, 0.4208, 0.5925, 0.3963, 0.5915, 0.396, 0.575, 0.4208, 0.7962, 0.3963, 0.7972, 0.4029, 0.7884, 0.5228, 0.8252, 0.4593, 0.8253, 0.4421, 0.8201, 0.4439, 0.7999, 0.5095, 0.7948, 0.5106, 0.6944, 0.4451, 0.6944, 0.4439, 0.5888, 0.5095, 0.5939, 0.4421, 0.5686, 0.4439, 0.5888, 0.4208, 0.5925, 0.42, 0.5736, 0.4451, 0.6944, 0.4439, 0.7999, 0.4208, 0.7962, 0.422, 0.6944, 0.3199, 0.7848, 0.3234, 0.8068, 0.3172, 0.8042, 0.4382, 0.00333, 0.5287, 0.009408, 0.5391, 0.02786, 0.4382, 0.0214, 0.3963, 0.5915, 0.4029, 0.6003, 0.3669, 0.5923, 0.4041, 0.6944, 0.4029, 0.7884, 0.3669, 0.7964, 0.3681, 0.6944, 0.3963, 0.5915, 0.4208, 0.5925, 0.4029, 0.6003, 0.422, 0.6944, 0.4208, 0.7962, 0.4029, 0.7884, 0.4041, 0.6944, 0.344, 0.5957, 0.3337, 0.6125, 0.3199, 0.6039, 0.3348, 0.6944, 0.3337, 0.7762, 0.3199, 0.7848, 0.3194, 0.6944, 0.344, 0.5957, 0.3669, 0.5923, 0.3337, 0.6125, 0.3681, 0.6944, 0.3669, 0.7964, 0.3337, 0.7762, 0.3348, 0.6944, 0.7684, 0.243, 0.7149, 0.2429, 0.704, 0.2325, 0.7053, 0.09166, 0.7208, 0.08511, 0.7713, 0.108, 0.7797, 0.1244, 0.7815, 0.2311, 0.8583, 0.04427, 0.853, 0.08511, 0.8024, 0.108, 0.7918, 0.08692, 0.8026, 0.07507, 0.8333, 0.05924, 0.853, 0.08511, 0.8685, 0.09166, 0.8698, 0.2325, 0.8588, 0.2429, 0.8054, 0.243, 0.7923, 0.2311, 0.7941, 0.1244, 0.8024, 0.108, 0.768, 0.2565, 0.7056, 0.2553, 0.7149, 0.2429, 0.7684, 0.243, 0.7048, 0.4321, 0.7056, 0.2553, 0.768, 0.2565, 0.7817, 0.2682, 0.7817, 0.3791, 0.8054, 0.243, 0.8588, 0.2429, 0.8682, 0.2553, 0.8058, 0.2565, 0.8058, 0.2565, 0.8682, 0.2553, 0.869, 0.4321, 0.7921, 0.3791, 0.7921, 0.2682, 0.7921, 0.3791, 0.869, 0.4321, 0.8654, 0.4523, 0.8535, 0.4398, 0.8009, 0.407, 0.7902, 0.3948, 0.6612, 0.5622, 0.6835, 0.5652, 0.6835, 0.6101, 0.6625, 0.6163, 0.6625, 0.6163, 0.593, 0.6112, 0.5828, 0.606, 0.5828, 0.5954, 0.6009, 0.5942, 0.6184, 0.5847, 0.6319, 0.5679, 0.6393, 0.5526, 0.6417, 0.5365, 0.6403, 0.08867, 0.6386, 0.07133, 0.6316, 0.05458, 0.6157, 0.03512, 0.5855, 0.02348, 0.5935, 0.00333, 0.6573, 0.00647, 0.6562, 0.08163, 0.6612, 0.5622, 0.3669, 0.5923, 0.3681, 0.6944, 0.3348, 0.6944, 0.3337, 0.6125, 0.3337, 0.6125, 0.3348, 0.6944, 0.3194, 0.6944, 0.3199, 0.6039, 0.4208, 0.5925, 0.422, 0.6944, 0.4041, 0.6944, 0.4029, 0.6003, 0.4029, 0.6003, 0.4041, 0.6944, 0.3681, 0.6944, 0.3669, 0.5923, 0.3478, 0.009408, 0.4382, 0.00333, 0.4382, 0.0214, 0.3374, 0.02786, 0.4439, 0.5888, 0.4451, 0.6944, 0.422, 0.6944, 0.4208, 0.5925, 0.5095, 0.7948, 0.4439, 0.7999, 0.4451, 0.6944, 0.5106, 0.6944, 0.2564, 0.4473, 0.2572, 0.4634, 0.1513, 0.4699, 0.1513, 0.4539, 0.2572, 0.5879, 0.1513, 0.5945, 0.1513, 0.5773, 0.2572, 0.5666, 0.2572, 0.5666, 0.1513, 0.5773, 0.1513, 0.5634, 0.2572, 0.5568, 0.2572, 0.5568, 0.1513, 0.5634, 0.1513, 0.552, 0.2572, 0.5454, 0.2572, 0.5454, 0.1513, 0.552, 0.1513, 0.5408, 0.2572, 0.5342, 0.2572, 0.5342, 0.1513, 0.5408, 0.1513, 0.5285, 0.2572, 0.522, 0.2572, 0.522, 0.1513, 0.5285, 0.1513, 0.5172, 0.2572, 0.5106, 0.2572, 0.5106, 0.1513, 0.5172, 0.1513, 0.5062, 0.2572, 0.4997, 0.2572, 0.4997, 0.1513, 0.5062, 0.1513, 0.4916, 0.2572, 0.4851, 0.2572, 0.4851, 0.1513, 0.4916, 0.1513, 0.4819, 0.2572, 0.4754, 0.2572, 0.4754, 0.1513, 0.4819, 0.1513, 0.4699, 0.2572, 0.4634, 0.2594, 0.617, 0.2417, 0.617, 0.1513, 0.6235, 0.1513, 0.5945, 0.2572, 0.5879, 0.6403, 0.08867, 0.6417, 0.5365, 0.6397, 0.5195, 0.6321, 0.5041, 0.6196, 0.4878, 0.6018, 0.4759, 0.5814, 0.4677, 0.5771, 0.454, 0.5771, 0.1546, 0.5848, 0.1446, 0.606, 0.1363, 0.6211, 0.1271, 0.6328, 0.1142, 0.6383, 0.1008, 0.6682, 0.6273, 0.6591, 0.6584, 0.6528, 0.6611, 0.6291, 0.6639, 0.6144, 0.6811, 0.5988, 0.623, 0.991, 0.606, 0.9808, 0.6112, 0.9113, 0.6163, 0.9126, 0.5622, 0.9175, 0.08163, 0.9165, 0.00647, 0.9803, 0.00333, 0.9883, 0.02348, 0.958, 0.03512, 0.9422, 0.05458, 0.9352, 0.07133, 0.9335, 0.08867, 0.9321, 0.5365, 0.9345, 0.5526, 0.9418, 0.5679, 0.9554, 0.5847, 0.9729, 0.5942, 0.991, 0.5954, 0.9321, 0.5365, 0.9335, 0.08867, 0.9355, 0.1008, 0.9409, 0.1142, 0.9527, 0.1271, 0.9678, 0.1363, 0.989, 0.1446, 0.9967, 0.1546, 0.9967, 0.454, 0.9924, 0.4677, 0.972, 0.4759, 0.9542, 0.4878, 0.9416, 0.5041, 0.9341, 0.5195, 0.6573, 0.00647, 0.6743, 0.01002, 0.6764, 0.08492, 0.6562, 0.08163, 0.6562, 0.08163, 0.6764, 0.08492, 0.6835, 0.5652, 0.6612, 0.5622, 0.9165, 0.00647, 0.9175, 0.08163, 0.8974, 0.08492, 0.8995, 0.01002, 0.9175, 0.08163, 0.9126, 0.5622, 0.8903, 0.5652, 0.8974, 0.08492, 0.8995, 0.01002, 0.8974, 0.08492, 0.8806, 0.07614, 0.8785, 0.01959, 0.8974, 0.08492, 0.8903, 0.5652, 0.8773, 0.5391, 0.8806, 0.07614, 0.6743, 0.01002, 0.6953, 0.01959, 0.6931, 0.07614, 0.6764, 0.08492, 0.6764, 0.08492, 0.6931, 0.07614, 0.6965, 0.5391, 0.6835, 0.5652, 0.6964, 0.5727, 0.6965, 0.5391, 0.6931, 0.07614, 0.7053, 0.09166, 0.704, 0.2325, 0.7149, 0.2429, 0.7056, 0.2553, 0.7048, 0.4321, 0.7084, 0.4523, 0.706, 0.4764, 0.7036, 0.5005, 0.7012, 0.5245, 0.6988, 0.5486, 0.8583, 0.04427, 0.8685, 0.09166, 0.853, 0.08511, 0.8785, 0.01959, 0.8806, 0.07614, 0.8685, 0.09166, 0.7208, 0.08511, 0.7053, 0.09166, 0.7155, 0.04427, 0.7155, 0.04427, 0.7053, 0.09166, 0.6953, 0.01959, 0.8583, 0.04427, 0.8785, 0.01959, 0.8685, 0.09166, 0.3272, 0.3971, 0.4382, 0.3993, 0.4382, 0.4225, 0.3324, 0.4209, 0.3324, 0.4209, 0.4382, 0.4225, 0.4382, 0.4456, 0.3375, 0.4448, 0.3375, 0.4448, 0.4382, 0.4456, 0.4382, 0.4686, 0.3427, 0.4687, 0.3427, 0.4687, 0.4382, 0.4686, 0.4382, 0.4917, 0.3474, 0.4925, 0.5534, 0.3947, 0.5678, 0.393, 0.5683, 0.4172, 0.5496, 0.4185, 0.5496, 0.4185, 0.5683, 0.4172, 0.5688, 0.4413, 0.5457, 0.4423, 0.5457, 0.4423, 0.5688, 0.4413, 0.5694, 0.4655, 0.5419, 0.4662, 0.5419, 0.4662, 0.5694, 0.4655, 0.5699, 0.4896, 0.538, 0.49, 0.4382, 0.4686, 0.5338, 0.4687, 0.5291, 0.4925, 0.4382, 0.4917, 0.4382, 0.4456, 0.5389, 0.4448, 0.5338, 0.4687, 0.4382, 0.4686, 0.4382, 0.4225, 0.5441, 0.4209, 0.5389, 0.4448, 0.4382, 0.4456, 0.4382, 0.3993, 0.5492, 0.3971, 0.5441, 0.4209, 0.4382, 0.4225, 0.4382, 0.5149, 0.5238, 0.5164, 0.5183, 0.5567, 0.4382, 0.5504, 0.4382, 0.4917, 0.5291, 0.4925, 0.5238, 0.5164, 0.4382, 0.5149, 0.3346, 0.4662, 0.3427, 0.4687, 0.3474, 0.4925, 0.3385, 0.49, 0.3308, 0.4423, 0.3375, 0.4448, 0.3427, 0.4687, 0.3346, 0.4662, 0.3269, 0.4185, 0.3324, 0.4209, 0.3375, 0.4448, 0.3308, 0.4423, 0.3231, 0.3947, 0.3272, 0.3971, 0.3324, 0.4209, 0.3269, 0.4185, 0.2916, 0.7394, 0.2993, 0.7446, 0.295, 0.7683, 0.2843, 0.7621, 0.2843, 0.7621, 0.295, 0.7683, 0.2993, 0.8117, 0.2785, 0.7999, 0.306, 0.5138, 0.3423, 0.5138, 0.3501, 0.5515, 0.3091, 0.5528, 0.3066, 0.4896, 0.3385, 0.49, 0.3423, 0.5138, 0.306, 0.5138, 0.3087, 0.393, 0.3231, 0.3947, 0.3269, 0.4185, 0.3082, 0.4172, 0.3082, 0.4172, 0.3269, 0.4185, 0.3308, 0.4423, 0.3076, 0.4413, 0.3076, 0.4413, 0.3308, 0.4423, 0.3346, 0.4662, 0.3071, 0.4655, 0.3071, 0.4655, 0.3346, 0.4662, 0.3385, 0.49, 0.3066, 0.4896, 0.5338, 0.4687, 0.5419, 0.4662, 0.538, 0.49, 0.5291, 0.4925, 0.5389, 0.4448, 0.5457, 0.4423, 0.5419, 0.4662, 0.5338, 0.4687, 0.5441, 0.4209, 0.5496, 0.4185, 0.5457, 0.4423, 0.5389, 0.4448, 0.5492, 0.3971, 0.5534, 0.3947, 0.5496, 0.4185, 0.5441, 0.4209, 0.7267, 0.8055, 0.7374, 0.7994, 0.7432, 0.8371, 0.7224, 0.8489, 0.7224, 0.7818, 0.7301, 0.7766, 0.7374, 0.7994, 0.7267, 0.8055, 0.4382, 0.3374, 0.5445, 0.3311, 0.5526, 0.3392, 0.5601, 0.379, 0.5492, 0.3971, 0.4382, 0.3993, 0.3227, 0.3255, 0.3319, 0.3311, 0.3239, 0.3392, 0.6144, 0.6811, 0.5885, 0.7575, 0.5998, 0.6774, 0.6144, 0.8338, 0.5885, 0.7575, 0.6144, 0.6811, 0.6144, 0.8338, 0.5998, 0.8375, 0.5885, 0.7575, 0.5988, 0.623, 0.6144, 0.6811, 0.5998, 0.6774, 0.5771, 0.6694, 0.5798, 0.6284, 0.5988, 0.892, 0.5798, 0.8866, 0.5771, 0.8456, 0.5998, 0.8375, 0.6144, 0.8338, 0.6144, 0.8338, 0.6144, 0.6811, 0.6291, 0.6639, 0.6291, 0.8511, 0.6528, 0.8538, 0.6528, 0.6611, 0.6591, 0.6584, 0.6591, 0.8566, 0.8239, 0.8577, 0.8239, 0.6486, 0.8324, 0.6431, 0.8334, 0.6451, 0.8334, 0.8611, 0.8324, 0.8632, 0.84, 0.8833, 0.84, 0.8522, 0.8478, 0.8577, 0.84, 0.8522, 0.84, 0.6541, 0.8478, 0.6486, 0.8478, 0.8577, 0.84, 0.6541, 0.84, 0.623, 0.8478, 0.6486, 0.8324, 0.8632, 0.8324, 0.8833, 0.8239, 0.8577, 0.2417, 0.617, 0.2468, 0.6226, 0.1513, 0.6292, 0.1513, 0.6235, 0.5166, 0.7898, 0.5095, 0.7948, 0.5106, 0.6944, 0.5178, 0.6944, 0.1513, 0.6235, 0.1513, 0.6292, 0.05591, 0.6226, 0.06095, 0.617, 0.5178, 0.6944, 0.5106, 0.6944, 0.5095, 0.5939, 0.5166, 0.5989, 0.5242, 0.8025, 0.5228, 0.8252, 0.5166, 0.7898, 0.5211, 0.7847, 0.5211, 0.604, 0.5166, 0.5989, 0.5228, 0.5635, 0.5242, 0.5863, 0.5166, 0.7898, 0.5228, 0.8252, 0.5095, 0.7948, 0.5166, 0.5989, 0.5095, 0.5939, 0.5228, 0.5635, 0.5445, 0.3311, 0.5538, 0.3255, 0.5526, 0.3392, 0.3231, 0.3947, 0.3087, 0.393, 0.3164, 0.379, 0.3272, 0.3971, 0.7836, 0.3948, 0.7729, 0.407, 0.7203, 0.4398, 0.7084, 0.4523, 0.7048, 0.4321, 0.7817, 0.3791, 0.3272, 0.3203, 0.3374, 0.3071, 0.3337, 0.3233, 0.782, 0.08692, 0.7797, 0.1244, 0.7713, 0.108, 0.7918, 0.08692, 0.8024, 0.108, 0.7941, 0.1244, 0.5309, 0.8636, 0.5309, 0.5634, 0.5415, 0.5694, 0.5429, 0.8519, 0.5481, 0.02335, 0.5507, 0.02107, 0.553, 0.05846, 0.5581, 0.1637, 0.5581, 0.2004, 0.558, 0.3102, 0.5538, 0.3255, 0.5493, 0.3203, 0.6291, 0.8511, 0.6291, 0.6639, 0.6528, 0.6611, 0.6528, 0.8538, 0.4382, 0.3301, 0.5428, 0.3233, 0.5445, 0.3311, 0.4382, 0.3374, 0.4382, 0.316, 0.5391, 0.3071, 0.5428, 0.3233, 0.4382, 0.3301, 0.3227, 0.3255, 0.3272, 0.3203, 0.3337, 0.3233, 0.3319, 0.3311, 0.3374, 0.3071, 0.4382, 0.316, 0.4382, 0.3301, 0.3337, 0.3233, 0.5391, 0.3071, 0.5493, 0.3203, 0.5428, 0.3233, 0.5598, 0.5694, 0.5705, 0.5634, 0.5705, 0.8636, 0.5584, 0.8519, 0.3227, 0.3255, 0.3184, 0.3102, 0.3184, 0.2004, 0.3184, 0.1637, 0.3235, 0.05846, 0.3258, 0.02107, 0.3284, 0.02335, 0.3272, 0.3203, 0.3234, 0.5819, 0.3199, 0.6039, 0.3172, 0.5845, 0.306, 0.7952, 0.3199, 0.7848, 0.3172, 0.8042])
_ca = me_cube.color_attributes.new('Attribute', 'BYTE_COLOR', 'CORNER')
_ca.data.foreach_set('color', [1.0, 1.0, 1.0, 1.0, 1.0, 1.0, 1.0, 1.0, 1.0, 1.0, 1.0, 1.0, 1.0, 1.0, 1.0, 1.0, 1.0, 1.0, 1.0, 1.0, 1.0, 1.0, 1.0, 1.0, 1.0, 1.0, 1.0, 1.0, 1.0, 1.0, 1.0, 1.0, 1.0, 1.0, 1.0, 1.0, 1.0, 1.0, 1.0, 1.0, 1.0, 1.0, 1.0, 1.0, 1.0, 1.0, 1.0, 1.0, 1.0, 1.0, 1.0, 1.0, 1.0, 1.0, 1.0, 1.0, 1.0, 1.0, 1.0, 1.0, 1.0, 1.0, 1.0, 1.0, 1.0, 1.0, 1.0, 1.0, 1.0, 1.0, 1.0, 1.0, 1.0, 1.0, 1.0, 1.0, 1.0, 1.0, 1.0, 1.0, 1.0, 1.0, 1.0, 1.0, 1.0, 1.0, 1.0, 1.0, 1.0, 1.0, 1.0, 1.0, 1.0, 1.0, 1.0, 1.0, 1.0, 1.0, 1.0, 1.0, 1.0, 1.0, 1.0, 1.0, 1.0, 1.0, 1.0, 1.0, 1.0, 1.0, 1.0, 1.0, 1.0, 1.0, 1.0, 1.0, 1.0, 1.0, 1.0, 1.0, 1.0, 1.0, 1.0, 1.0, 1.0, 1.0, 1.0, 1.0, 1.0, 1.0, 1.0, 1.0, 1.0, 1.0, 1.0, 1.0, 1.0, 1.0, 1.0, 1.0, 1.0, 1.0, 1.0, 1.0, 1.0, 1.0, 1.0, 1.0, 1.0, 1.0, 1.0, 1.0, 1.0, 1.0, 1.0, 1.0, 1.0, 1.0, 1.0, 1.0, 1.0, 1.0, 1.0, 1.0, 1.0, 1.0, 1.0, 1.0, 1.0, 1.0, 1.0, 1.0, 1.0, 1.0, 1.0, 1.0, 1.0, 1.0, 1.0, 1.0, 1.0, 1.0, 1.0, 1.0, 1.0, 1.0, 1.0, 1.0, 1.0, 1.0, 1.0, 1.0, 1.0, 1.0, 1.0, 1.0, 1.0, 1.0, 1.0, 1.0, 1.0, 1.0, 1.0, 1.0, 1.0, 1.0, 1.0, 1.0, 1.0, 1.0, 1.0, 1.0, 1.0, 1.0, 1.0, 1.0, 1.0, 1.0, 1.0, 1.0, 1.0, 1.0, 1.0, 1.0, 1.0, 1.0, 1.0, 1.0, 1.0, 1.0, 1.0, 1.0, 1.0, 1.0, 1.0, 1.0, 1.0, 1.0, 1.0, 1.0, 1.0, 1.0, 1.0, 1.0, 1.0, 1.0, 1.0, 1.0, 1.0, 1.0, 1.0, 1.0, 1.0, 1.0, 1.0, 1.0, 1.0, 1.0, 1.0, 1.0, 1.0, 1.0, 1.0, 1.0, 1.0, 1.0, 1.0, 1.0, 1.0, 1.0, 1.0, 1.0, 1.0, 1.0, 1.0, 1.0, 1.0, 1.0, 1.0, 1.0, 1.0, 1.0, 1.0, 1.0, 1.0, 1.0, 1.0, 1.0, 1.0, 1.0, 1.0, 1.0, 1.0, 1.0, 1.0, 1.0, 1.0, 1.0, 1.0, 1.0, 1.0, 1.0, 1.0, 1.0, 1.0, 1.0, 1.0, 1.0, 1.0, 1.0, 1.0, 1.0, 1.0, 1.0, 1.0, 1.0, 1.0, 1.0, 1.0, 1.0, 1.0, 1.0, 1.0, 1.0, 1.0, 1.0, 1.0, 1.0, 1.0, 1.0, 1.0, 1.0, 1.0, 1.0, 1.0, 1.0, 1.0, 1.0, 1.0, 1.0, 1.0, 1.0, 1.0, 1.0, 1.0, 1.0, 1.0, 1.0, 1.0, 1.0, 1.0, 1.0, 1.0, 1.0, 1.0, 1.0, 1.0, 1.0, 1.0, 1.0, 1.0, 1.0, 1.0, 1.0, 1.0, 1.0, 1.0, 1.0, 1.0, 1.0, 1.0, 1.0, 1.0, 1.0, 1.0, 1.0, 1.0, 1.0, 1.0, 1.0, 1.0, 1.0, 1.0, 1.0, 1.0, 1.0, 1.0, 1.0, 1.0, 1.0, 1.0, 1.0, 1.0, 1.0, 1.0, 1.0, 1.0, 1.0, 1.0, 1.0, 1.0, 1.0, 1.0, 1.0, 1.0, 1.0, 1.0, 1.0, 1.0, 1.0, 1.0, 1.0, 1.0, 1.0, 1.0, 1.0, 1.0, 1.0, 1.0, 1.0, 1.0, 1.0, 1.0, 1.0, 1.0, 1.0, 1.0, 1.0, 1.0, 1.0, 1.0, 1.0, 1.0, 1.0, 1.0, 1.0, 1.0, 1.0, 1.0, 1.0, 1.0, 1.0, 1.0, 1.0, 1.0, 1.0, 1.0, 1.0, 1.0, 1.0, 1.0, 1.0, 1.0, 1.0, 1.0, 1.0, 1.0, 1.0, 1.0, 1.0, 1.0, 1.0, 1.0, 1.0, 1.0, 1.0, 1.0, 1.0, 1.0, 1.0, 1.0, 1.0, 1.0, 1.0, 1.0, 1.0, 1.0, 1.0, 1.0, 1.0, 1.0, 1.0, 1.0, 1.0, 1.0, 1.0, 1.0, 1.0, 1.0, 1.0, 1.0, 1.0, 1.0, 1.0, 1.0, 1.0, 1.0, 1.0, 1.0, 1.0, 1.0, 1.0, 1.0, 1.0, 1.0, 1.0, 1.0, 1.0, 1.0, 1.0, 1.0, 1.0, 1.0, 1.0, 1.0, 1.0, 1.0, 1.0, 1.0, 1.0, 1.0, 1.0, 1.0, 1.0, 1.0, 1.0, 1.0, 1.0, 1.0, 1.0, 1.0, 1.0, 1.0, 1.0, 1.0, 1.0, 1.0, 1.0, 1.0, 1.0, 1.0, 1.0, 1.0, 1.0, 1.0, 1.0, 1.0, 1.0, 1.0, 1.0, 1.0, 1.0, 1.0, 1.0, 1.0, 1.0, 1.0, 1.0, 1.0, 1.0, 1.0, 1.0, 1.0, 1.0, 1.0, 1.0, 1.0, 1.0, 1.0, 1.0, 1.0, 1.0, 1.0, 1.0, 1.0, 1.0, 1.0, 1.0, 1.0, 1.0, 1.0, 1.0, 1.0, 1.0, 1.0, 1.0, 1.0, 1.0, 1.0, 1.0, 1.0, 1.0, 1.0, 1.0, 1.0, 1.0, 1.0, 1.0, 1.0, 1.0, 1.0, 1.0, 1.0, 1.0, 1.0, 1.0, 1.0, 1.0, 1.0, 1.0, 1.0, 1.0, 1.0, 1.0, 1.0, 1.0, 1.0, 1.0, 1.0, 1.0, 1.0, 1.0, 1.0, 1.0, 1.0, 1.0, 1.0, 1.0, 1.0, 1.0, 1.0, 1.0, 1.0, 1.0, 1.0, 1.0, 1.0, 1.0, 1.0, 1.0, 1.0, 1.0, 1.0, 1.0, 1.0, 1.0, 1.0, 1.0, 1.0, 1.0, 1.0, 1.0, 1.0, 1.0, 1.0, 1.0, 1.0, 1.0, 1.0, 1.0, 1.0, 1.0, 1.0, 1.0, 1.0, 1.0, 1.0, 1.0, 1.0, 1.0, 1.0, 1.0, 1.0, 1.0, 1.0, 1.0, 1.0, 1.0, 1.0, 1.0, 1.0, 1.0, 1.0, 1.0, 1.0, 1.0, 1.0, 1.0, 1.0, 1.0, 1.0, 1.0, 1.0, 1.0, 1.0, 1.0, 1.0, 1.0, 1.0, 1.0, 1.0, 1.0, 1.0, 1.0, 1.0, 1.0, 1.0, 1.0, 1.0, 1.0, 1.0, 1.0, 1.0, 1.0, 1.0, 1.0, 1.0, 1.0, 1.0, 1.0, 1.0, 1.0, 1.0, 1.0, 1.0, 1.0, 1.0, 1.0, 1.0, 1.0, 1.0, 1.0, 1.0, 1.0, 1.0, 1.0, 1.0, 1.0, 1.0, 1.0, 1.0, 1.0, 1.0, 1.0, 1.0, 1.0, 1.0, 1.0, 1.0, 1.0, 1.0, 1.0, 1.0, 1.0, 1.0, 1.0, 1.0, 1.0, 1.0, 1.0, 1.0, 1.0, 1.0, 1.0, 1.0, 1.0, 1.0, 1.0, 1.0, 1.0, 1.0, 1.0, 1.0, 1.0, 1.0, 1.0, 1.0, 1.0, 1.0, 1.0, 1.0, 1.0, 1.0, 1.0, 1.0, 1.0, 1.0, 1.0, 1.0, 1.0, 1.0, 1.0, 1.0, 1.0, 1.0, 1.0, 1.0, 1.0, 1.0, 1.0, 1.0, 1.0, 1.0, 1.0, 1.0, 1.0, 1.0, 1.0, 1.0, 1.0, 1.0, 1.0, 1.0, 1.0, 1.0, 1.0, 1.0, 1.0, 1.0, 1.0, 1.0, 1.0, 1.0, 1.0, 1.0, 1.0, 1.0, 1.0, 1.0, 1.0, 1.0, 1.0, 1.0, 1.0, 1.0, 1.0, 1.0, 1.0, 1.0, 1.0, 1.0, 1.0, 1.0, 1.0, 1.0, 1.0, 1.0, 1.0, 1.0, 1.0, 1.0, 1.0, 1.0, 1.0, 1.0, 1.0, 1.0, 1.0, 1.0, 1.0, 1.0, 1.0, 1.0, 1.0, 1.0, 1.0, 1.0, 1.0, 1.0, 1.0, 1.0, 1.0, 1.0, 1.0, 1.0, 1.0, 1.0, 1.0, 1.0, 1.0, 1.0, 1.0, 1.0, 1.0, 1.0, 1.0, 1.0, 1.0, 1.0, 1.0, 1.0, 1.0, 1.0, 1.0, 1.0, 1.0, 1.0, 1.0, 1.0, 1.0, 1.0, 1.0, 1.0, 1.0, 1.0, 1.0, 1.0, 1.0, 1.0, 1.0, 1.0, 1.0, 1.0, 1.0, 1.0, 1.0, 1.0, 1.0, 1.0, 1.0, 1.0, 1.0, 1.0, 1.0, 1.0, 1.0, 1.0, 1.0, 1.0, 1.0, 1.0, 1.0, 1.0, 1.0, 1.0, 1.0, 1.0, 1.0, 1.0, 1.0, 1.0, 1.0, 1.0, 1.0, 1.0, 1.0, 1.0, 1.0, 1.0, 1.0, 1.0, 1.0, 1.0, 1.0, 1.0, 1.0, 1.0, 1.0, 1.0, 1.0, 1.0, 1.0, 1.0, 1.0, 1.0, 1.0, 1.0, 1.0, 1.0, 1.0, 1.0, 1.0, 1.0, 1.0, 1.0, 1.0, 1.0, 1.0, 1.0, 1.0, 1.0, 1.0, 1.0, 1.0, 1.0, 1.0, 1.0, 1.0, 1.0, 1.0, 1.0, 1.0, 1.0, 1.0, 1.0, 1.0, 1.0, 1.0, 1.0, 1.0, 1.0, 1.0, 1.0, 1.0, 1.0, 1.0, 1.0, 1.0, 1.0, 1.0, 1.0, 1.0, 1.0, 1.0, 1.0, 1.0, 1.0, 1.0, 1.0, 1.0, 1.0, 1.0, 1.0, 1.0, 1.0, 1.0, 1.0, 1.0, 1.0, 1.0, 1.0, 1.0, 1.0, 1.0, 1.0, 1.0, 1.0, 1.0, 1.0, 1.0, 1.0, 1.0, 1.0, 1.0, 1.0, 1.0, 1.0, 1.0, 1.0, 1.0, 1.0, 1.0, 1.0, 1.0, 1.0, 1.0, 1.0, 1.0, 1.0, 1.0, 1.0, 1.0, 1.0, 1.0, 1.0, 1.0, 1.0, 1.0, 1.0, 1.0, 1.0, 1.0, 1.0, 1.0, 1.0, 1.0, 1.0, 1.0, 1.0, 1.0, 1.0, 1.0, 1.0, 1.0, 1.0, 1.0, 1.0, 1.0, 1.0, 1.0, 1.0, 1.0, 1.0, 1.0, 1.0, 1.0, 1.0, 1.0, 1.0, 1.0, 1.0, 1.0, 1.0, 1.0, 1.0, 1.0, 1.0, 1.0, 1.0, 1.0, 1.0, 1.0, 1.0, 1.0, 1.0, 1.0, 1.0, 1.0, 1.0, 1.0, 1.0, 1.0, 1.0, 1.0, 1.0, 1.0, 1.0, 1.0, 1.0, 1.0, 1.0, 1.0, 1.0, 1.0, 1.0, 1.0, 1.0, 1.0, 1.0, 1.0, 1.0, 1.0, 1.0, 1.0, 1.0, 1.0, 1.0, 1.0, 1.0, 1.0, 1.0, 1.0, 1.0, 1.0, 1.0, 1.0, 1.0, 1.0, 1.0, 1.0, 1.0, 1.0, 1.0, 1.0, 1.0, 1.0, 1.0, 1.0, 1.0, 1.0, 1.0, 1.0, 1.0, 1.0, 1.0, 1.0, 1.0, 1.0, 1.0, 1.0, 1.0, 1.0, 1.0, 1.0, 1.0, 1.0, 1.0, 1.0, 1.0, 1.0, 1.0, 1.0, 1.0, 1.0, 1.0, 1.0, 1.0, 1.0, 1.0, 1.0, 1.0, 1.0, 1.0, 1.0, 1.0, 1.0, 1.0, 1.0, 1.0, 1.0, 1.0, 1.0, 1.0, 1.0, 1.0, 1.0, 1.0, 1.0, 1.0, 1.0, 1.0, 1.0, 1.0, 1.0, 1.0, 1.0, 1.0, 1.0, 1.0, 1.0, 1.0, 1.0, 1.0, 1.0, 1.0, 1.0, 1.0, 1.0, 1.0, 1.0, 1.0, 1.0, 1.0, 1.0, 1.0, 1.0, 1.0, 1.0, 1.0, 1.0, 1.0, 1.0, 1.0, 1.0, 1.0, 1.0, 1.0, 1.0, 1.0, 1.0, 1.0, 1.0, 1.0, 1.0, 1.0, 1.0, 1.0, 1.0, 1.0, 1.0, 1.0, 1.0, 1.0, 1.0, 1.0, 1.0, 1.0, 1.0, 1.0, 1.0, 1.0, 1.0, 1.0, 1.0, 1.0, 1.0, 1.0, 1.0, 1.0, 1.0, 1.0, 1.0, 1.0, 1.0, 1.0, 1.0, 1.0, 1.0, 1.0, 1.0, 1.0, 1.0, 1.0, 1.0, 1.0, 1.0, 1.0, 1.0, 1.0, 1.0, 1.0, 1.0, 1.0, 1.0, 1.0, 1.0, 1.0, 1.0, 1.0, 1.0, 1.0, 1.0, 1.0, 1.0, 1.0, 1.0, 1.0, 1.0, 1.0, 1.0, 1.0, 1.0, 1.0, 1.0, 1.0, 1.0, 1.0, 1.0, 1.0, 1.0, 1.0, 1.0, 1.0, 1.0, 1.0, 1.0, 1.0, 1.0, 1.0, 1.0, 1.0, 1.0, 1.0, 1.0, 1.0, 1.0, 1.0, 1.0, 1.0, 1.0, 1.0, 1.0, 1.0, 1.0, 1.0, 1.0, 1.0, 1.0, 1.0, 1.0, 1.0, 1.0, 1.0, 1.0, 1.0, 1.0, 1.0, 1.0, 1.0, 1.0, 1.0, 1.0, 1.0, 1.0, 1.0, 1.0, 1.0, 1.0, 1.0, 1.0, 1.0, 1.0, 1.0, 1.0, 1.0, 1.0, 1.0, 1.0, 1.0, 1.0, 1.0, 1.0, 1.0, 1.0, 1.0, 1.0, 1.0, 1.0, 1.0, 1.0, 1.0, 1.0, 1.0, 1.0, 1.0, 1.0, 1.0, 1.0, 1.0, 1.0, 1.0, 1.0, 1.0, 1.0, 1.0, 1.0, 1.0, 1.0, 1.0, 1.0, 1.0, 1.0, 1.0, 1.0, 1.0, 1.0, 1.0, 1.0, 1.0, 1.0, 1.0, 1.0, 1.0, 1.0, 1.0, 1.0, 1.0, 1.0, 1.0, 1.0, 1.0, 1.0, 1.0, 1.0, 1.0, 1.0, 1.0, 1.0, 1.0, 1.0, 1.0, 1.0, 1.0, 1.0, 1.0, 1.0, 1.0, 1.0, 1.0, 1.0, 1.0, 1.0, 1.0, 1.0, 1.0, 1.0, 1.0, 1.0, 1.0, 1.0, 1.0, 1.0, 1.0, 1.0, 1.0, 1.0, 1.0, 1.0, 1.0, 1.0, 1.0, 1.0, 1.0, 1.0, 1.0, 1.0, 1.0, 1.0, 1.0, 1.0, 1.0, 1.0, 1.0, 1.0, 1.0, 1.0, 1.0, 1.0, 1.0, 1.0, 1.0, 1.0, 1.0, 1.0, 1.0, 1.0, 1.0, 1.0, 1.0, 1.0, 1.0, 1.0, 1.0, 1.0, 1.0, 1.0, 1.0, 1.0, 1.0, 1.0, 1.0, 1.0, 1.0, 1.0, 1.0, 1.0, 1.0, 1.0, 1.0, 1.0, 1.0, 1.0, 1.0, 1.0, 1.0, 1.0, 1.0, 1.0, 1.0, 1.0, 1.0, 1.0, 1.0, 1.0, 1.0, 1.0, 1.0, 1.0, 1.0, 1.0, 1.0, 1.0, 1.0, 1.0, 1.0, 1.0, 1.0, 1.0, 1.0, 1.0, 1.0, 1.0, 1.0, 1.0, 1.0, 1.0, 1.0, 1.0, 1.0, 1.0, 1.0, 1.0, 1.0, 1.0, 1.0, 1.0, 1.0, 1.0, 1.0, 1.0, 1.0, 1.0, 1.0, 1.0, 1.0, 1.0, 1.0, 1.0, 1.0, 1.0, 1.0, 1.0, 1.0, 1.0, 1.0, 1.0, 1.0, 1.0, 1.0, 1.0, 1.0, 1.0, 1.0, 1.0, 1.0, 1.0, 1.0, 1.0, 1.0, 1.0, 1.0, 1.0, 1.0, 1.0, 1.0, 1.0, 1.0, 1.0, 1.0, 1.0, 1.0, 1.0, 1.0, 1.0, 1.0, 1.0, 1.0, 1.0, 1.0, 1.0, 1.0, 1.0, 1.0, 1.0, 1.0, 1.0, 1.0, 1.0, 1.0, 1.0, 1.0, 1.0, 1.0, 1.0, 1.0, 1.0, 1.0, 1.0, 1.0, 1.0, 1.0, 1.0, 1.0, 1.0, 1.0, 1.0, 1.0, 1.0, 1.0, 1.0, 1.0, 1.0, 1.0, 1.0, 1.0, 1.0, 1.0, 1.0, 1.0, 1.0, 1.0, 1.0, 1.0, 1.0, 1.0, 1.0, 1.0, 1.0, 1.0, 1.0, 1.0, 1.0, 1.0, 1.0, 1.0, 1.0, 1.0, 1.0, 1.0, 1.0, 1.0, 1.0, 1.0, 1.0, 1.0, 1.0, 1.0, 1.0, 1.0, 1.0, 1.0, 1.0, 1.0, 1.0, 1.0, 1.0, 1.0, 1.0, 1.0, 1.0, 1.0, 1.0, 1.0, 1.0, 1.0, 1.0, 1.0, 1.0, 1.0, 1.0, 1.0, 1.0, 1.0, 1.0, 1.0, 1.0, 1.0, 1.0, 1.0, 1.0, 1.0, 1.0, 1.0, 1.0, 1.0, 1.0, 1.0, 1.0, 1.0, 1.0, 1.0, 1.0, 1.0, 1.0, 1.0, 1.0, 1.0, 1.0, 1.0, 1.0, 1.0, 1.0, 1.0, 1.0, 1.0, 1.0, 1.0, 1.0, 1.0, 1.0, 1.0, 1.0, 1.0, 1.0, 1.0, 1.0, 1.0, 1.0, 1.0, 1.0, 1.0, 1.0, 1.0, 1.0, 1.0, 1.0, 1.0, 1.0, 1.0, 1.0, 1.0, 1.0, 1.0, 1.0, 1.0, 1.0, 1.0, 1.0, 1.0, 1.0, 1.0, 1.0, 1.0, 1.0, 1.0, 1.0, 1.0, 1.0, 1.0, 1.0, 1.0, 1.0, 1.0, 1.0, 1.0, 1.0, 1.0, 1.0, 1.0, 1.0, 1.0, 1.0, 1.0, 1.0, 1.0, 1.0, 1.0, 1.0, 1.0, 1.0, 1.0, 1.0, 1.0, 1.0, 1.0, 1.0, 1.0, 1.0, 1.0, 1.0, 1.0, 1.0, 1.0, 1.0, 1.0, 1.0, 1.0, 1.0, 1.0, 1.0, 1.0, 1.0, 1.0, 1.0, 1.0, 1.0, 1.0, 1.0, 1.0, 1.0, 1.0, 1.0, 1.0, 1.0, 1.0, 1.0, 1.0, 1.0, 1.0, 1.0, 1.0, 1.0, 1.0, 1.0, 1.0, 1.0, 1.0, 1.0, 1.0, 1.0, 1.0, 1.0, 1.0, 1.0, 1.0, 1.0, 1.0, 1.0, 1.0, 1.0, 1.0, 1.0, 1.0, 1.0, 1.0, 1.0, 1.0, 1.0, 1.0, 1.0, 1.0, 1.0, 1.0, 1.0, 1.0, 1.0, 1.0, 1.0, 1.0, 1.0, 1.0, 1.0, 1.0, 1.0, 1.0, 1.0, 1.0, 1.0, 1.0, 1.0, 1.0, 1.0, 1.0, 1.0, 1.0, 1.0, 1.0, 1.0, 1.0, 1.0, 1.0, 1.0, 1.0, 1.0, 1.0, 1.0, 1.0, 1.0, 1.0, 1.0, 1.0, 1.0, 1.0, 1.0, 1.0, 1.0, 1.0, 1.0, 1.0, 1.0, 1.0, 1.0, 1.0, 1.0, 1.0, 1.0, 1.0, 1.0, 1.0, 1.0, 1.0, 1.0, 1.0, 1.0, 1.0, 1.0, 1.0, 1.0, 1.0, 1.0, 1.0, 1.0, 1.0, 1.0, 1.0, 1.0, 1.0, 1.0, 1.0, 1.0, 1.0, 1.0, 1.0, 1.0, 1.0, 1.0, 1.0, 1.0, 1.0, 1.0, 1.0, 1.0, 1.0, 1.0, 1.0, 1.0, 1.0, 1.0, 1.0, 1.0, 1.0, 1.0, 1.0, 1.0, 1.0, 1.0, 1.0, 1.0, 1.0, 1.0, 1.0, 1.0, 1.0, 1.0, 1.0, 1.0, 1.0, 1.0, 1.0, 1.0, 1.0, 1.0, 1.0, 1.0, 1.0, 1.0, 1.0, 1.0, 1.0, 1.0, 1.0, 1.0, 1.0, 1.0, 1.0, 1.0, 1.0, 1.0, 1.0, 1.0, 1.0, 1.0, 1.0, 1.0, 1.0, 1.0, 1.0, 1.0, 1.0, 1.0, 1.0, 1.0, 1.0, 1.0, 1.0, 1.0, 1.0, 1.0, 1.0, 1.0, 1.0, 1.0, 1.0, 1.0, 1.0, 1.0, 1.0, 1.0, 1.0, 1.0, 1.0, 1.0, 1.0, 1.0, 1.0, 1.0, 1.0, 1.0, 1.0, 1.0, 1.0, 1.0, 1.0, 1.0, 1.0, 1.0, 1.0, 1.0, 1.0, 1.0, 1.0, 1.0, 1.0, 1.0, 1.0, 1.0, 1.0, 1.0, 1.0, 1.0, 1.0, 1.0, 1.0, 1.0, 1.0, 1.0, 1.0, 1.0, 1.0, 1.0, 1.0, 1.0, 1.0, 1.0, 1.0, 1.0, 1.0, 1.0, 1.0, 1.0, 1.0, 1.0, 1.0, 1.0, 1.0, 1.0, 1.0, 1.0, 1.0, 1.0, 1.0, 1.0, 1.0, 1.0, 1.0, 1.0, 1.0, 1.0, 1.0, 1.0, 1.0, 1.0, 1.0, 1.0, 1.0, 1.0, 1.0, 1.0, 1.0, 1.0, 1.0, 1.0, 1.0, 1.0, 1.0, 1.0, 1.0, 1.0, 1.0, 1.0, 1.0, 1.0, 1.0, 1.0, 1.0, 1.0, 1.0, 1.0, 1.0, 1.0, 1.0, 1.0, 1.0, 1.0, 1.0, 1.0, 1.0, 1.0, 1.0, 1.0, 1.0, 1.0, 1.0, 1.0, 1.0, 1.0, 1.0, 1.0, 1.0, 1.0, 1.0, 1.0, 1.0, 1.0, 1.0, 1.0, 1.0, 1.0, 1.0, 1.0, 1.0, 1.0, 1.0, 1.0, 1.0, 1.0, 1.0, 1.0, 1.0, 1.0, 1.0, 1.0, 1.0, 1.0, 1.0, 1.0, 1.0, 1.0, 1.0, 1.0, 1.0, 1.0, 1.0, 1.0, 1.0, 1.0, 1.0, 1.0, 1.0, 1.0, 1.0, 1.0, 1.0, 1.0, 1.0, 1.0, 1.0, 1.0, 1.0, 1.0, 1.0, 1.0, 1.0, 1.0, 1.0, 1.0, 1.0, 1.0, 1.0, 1.0, 1.0, 1.0, 1.0, 1.0, 1.0, 1.0, 1.0, 1.0, 1.0, 1.0, 1.0, 1.0, 1.0, 1.0, 1.0, 1.0, 1.0, 1.0, 1.0, 1.0, 1.0, 1.0, 1.0, 1.0, 1.0, 1.0, 1.0, 1.0, 1.0, 1.0, 1.0, 1.0, 1.0, 1.0, 1.0, 1.0, 1.0, 1.0, 1.0, 1.0, 1.0, 1.0, 1.0, 1.0, 1.0, 1.0, 1.0, 1.0, 1.0, 1.0, 1.0, 1.0, 1.0, 1.0, 1.0, 1.0, 1.0, 1.0, 1.0, 1.0, 1.0, 1.0, 1.0, 1.0, 1.0, 1.0, 1.0, 1.0, 1.0, 1.0, 1.0, 1.0, 1.0, 1.0, 1.0, 1.0, 1.0, 1.0, 1.0, 1.0, 1.0, 1.0, 1.0, 1.0, 1.0, 1.0, 1.0, 1.0, 1.0, 1.0, 1.0, 1.0, 1.0, 1.0, 1.0, 1.0, 1.0, 1.0, 1.0, 1.0, 1.0, 1.0, 1.0, 1.0, 1.0, 1.0, 1.0, 1.0, 1.0, 1.0, 1.0, 1.0, 1.0, 1.0, 1.0, 1.0, 1.0, 1.0, 1.0, 1.0, 1.0, 1.0, 1.0, 1.0, 1.0, 1.0, 1.0, 1.0, 1.0, 1.0, 1.0, 1.0, 1.0, 1.0, 1.0, 1.0, 1.0, 1.0, 1.0, 1.0, 1.0, 1.0, 1.0, 1.0, 1.0, 1.0, 1.0, 1.0, 1.0, 1.0, 1.0, 1.0, 1.0, 1.0, 1.0, 1.0, 1.0, 1.0, 1.0, 1.0, 1.0, 1.0, 1.0, 1.0, 1.0, 1.0, 1.0, 1.0, 1.0, 1.0, 1.0, 1.0, 1.0, 1.0, 1.0, 1.0, 1.0, 1.0, 1.0, 1.0, 1.0, 1.0, 1.0, 1.0, 1.0, 1.0, 1.0, 1.0, 1.0, 1.0, 1.0, 1.0, 1.0, 1.0, 1.0, 1.0, 1.0, 1.0, 1.0, 1.0, 1.0, 1.0, 1.0, 1.0, 1.0, 1.0, 1.0, 1.0, 1.0, 1.0, 1.0, 1.0, 1.0, 1.0, 1.0, 1.0, 1.0, 1.0, 1.0, 1.0, 1.0, 1.0, 1.0, 1.0, 1.0, 1.0, 1.0, 1.0, 1.0, 1.0, 1.0, 1.0, 1.0, 1.0, 1.0, 1.0, 1.0, 1.0, 1.0, 1.0, 1.0, 1.0, 1.0, 1.0, 1.0, 1.0, 1.0, 1.0, 1.0, 1.0, 1.0, 1.0, 1.0, 1.0, 1.0, 1.0, 1.0, 1.0, 1.0, 1.0, 1.0, 1.0, 1.0, 1.0, 1.0, 1.0, 1.0, 1.0, 1.0, 1.0, 1.0, 1.0, 1.0, 1.0, 1.0, 1.0, 1.0, 1.0, 1.0, 1.0, 1.0, 1.0, 1.0, 1.0, 1.0, 1.0, 1.0, 1.0, 1.0, 1.0, 1.0, 1.0, 1.0, 1.0, 1.0, 1.0, 1.0, 1.0, 1.0, 1.0, 1.0, 1.0, 1.0, 1.0, 1.0, 1.0, 1.0, 1.0, 1.0, 1.0, 1.0, 1.0, 1.0, 1.0, 1.0, 1.0, 1.0, 1.0, 1.0, 1.0, 1.0, 1.0, 1.0, 1.0, 1.0, 1.0, 1.0, 1.0, 1.0, 1.0, 1.0, 1.0, 1.0, 1.0, 1.0, 1.0, 1.0, 1.0, 1.0, 1.0, 1.0, 1.0, 1.0, 1.0, 1.0, 1.0, 1.0, 1.0, 1.0, 1.0, 1.0, 1.0, 1.0, 1.0, 1.0, 1.0, 1.0, 1.0, 1.0, 1.0, 1.0, 1.0, 1.0, 1.0, 1.0, 1.0, 1.0, 1.0, 1.0, 1.0, 1.0, 1.0, 1.0, 1.0, 1.0, 1.0, 1.0, 1.0, 1.0, 1.0, 1.0, 1.0, 1.0, 1.0, 1.0, 1.0, 1.0, 1.0, 1.0, 1.0, 1.0, 1.0, 1.0, 1.0, 1.0, 1.0, 1.0, 1.0, 1.0, 1.0, 1.0, 1.0, 1.0, 1.0, 1.0, 1.0, 1.0, 1.0, 1.0, 1.0, 1.0, 1.0, 1.0, 1.0, 1.0, 1.0, 1.0, 1.0, 1.0, 1.0, 1.0, 1.0, 1.0, 1.0, 1.0, 1.0, 1.0, 1.0, 1.0, 1.0, 1.0, 1.0, 1.0, 1.0, 1.0, 1.0, 1.0, 1.0, 1.0, 1.0, 1.0, 1.0, 1.0, 1.0, 1.0, 1.0, 1.0, 1.0, 1.0, 1.0, 1.0, 1.0, 1.0, 1.0, 1.0, 1.0, 1.0, 1.0, 1.0, 1.0, 1.0, 1.0, 1.0, 1.0, 1.0, 1.0, 1.0, 1.0, 1.0, 1.0, 1.0, 1.0, 1.0, 1.0, 1.0, 1.0, 1.0, 1.0, 1.0, 1.0, 1.0, 1.0, 1.0, 1.0, 1.0, 1.0, 1.0, 1.0, 1.0, 1.0, 1.0, 1.0, 1.0, 1.0, 1.0, 1.0, 1.0, 1.0, 1.0, 1.0, 1.0, 1.0, 1.0, 1.0, 1.0, 1.0, 1.0, 1.0, 1.0, 1.0, 1.0, 1.0, 1.0, 1.0, 1.0, 1.0, 1.0, 1.0, 1.0, 1.0, 1.0, 1.0, 1.0, 1.0, 1.0, 1.0, 1.0, 1.0, 1.0, 1.0, 1.0, 1.0, 1.0, 1.0, 1.0, 1.0, 1.0, 1.0, 1.0, 1.0, 1.0, 1.0, 1.0, 1.0, 1.0, 1.0, 1.0, 1.0, 1.0, 1.0, 1.0, 1.0, 1.0, 1.0, 1.0, 1.0, 1.0, 1.0, 1.0, 1.0, 1.0, 1.0, 1.0, 1.0, 1.0, 1.0, 1.0, 1.0, 1.0, 1.0, 1.0, 1.0, 1.0, 1.0, 1.0, 1.0, 1.0, 1.0, 1.0, 1.0, 1.0, 1.0, 1.0, 1.0, 1.0, 1.0, 1.0, 1.0, 1.0, 1.0, 1.0, 1.0, 1.0, 1.0, 1.0, 1.0, 1.0, 1.0, 1.0, 1.0, 1.0, 1.0, 1.0, 1.0, 1.0, 1.0, 1.0, 1.0, 1.0, 1.0, 1.0, 1.0, 1.0, 1.0, 1.0, 1.0, 1.0, 1.0, 1.0, 1.0, 1.0, 1.0, 1.0, 1.0, 1.0, 1.0, 1.0, 1.0, 1.0, 1.0, 1.0, 1.0, 1.0, 1.0, 1.0, 1.0, 1.0, 1.0, 1.0, 1.0, 1.0, 1.0, 1.0, 1.0, 1.0, 1.0, 1.0, 1.0, 1.0, 1.0, 1.0, 1.0, 1.0, 1.0, 1.0, 1.0, 1.0, 1.0, 1.0, 1.0, 1.0, 1.0, 1.0, 1.0, 1.0, 1.0, 1.0, 1.0, 1.0, 1.0, 1.0, 1.0, 1.0, 1.0, 1.0, 1.0, 1.0, 1.0, 1.0, 1.0, 1.0, 1.0, 1.0, 1.0, 1.0, 1.0, 1.0, 1.0, 1.0, 1.0, 1.0, 1.0, 1.0, 1.0, 1.0, 1.0, 1.0, 1.0, 1.0, 1.0, 1.0, 1.0, 1.0, 1.0, 1.0, 1.0, 1.0, 1.0, 1.0, 1.0, 1.0, 1.0, 1.0, 1.0, 1.0, 1.0, 1.0, 1.0, 1.0, 1.0, 1.0, 1.0, 1.0, 1.0, 1.0, 1.0, 1.0, 1.0, 1.0, 1.0, 1.0, 1.0, 1.0, 1.0, 1.0, 1.0, 1.0, 1.0, 1.0, 1.0, 1.0, 1.0, 1.0, 1.0, 1.0, 1.0, 1.0, 1.0, 1.0, 1.0, 1.0, 1.0, 1.0, 1.0, 1.0, 1.0, 1.0, 1.0, 1.0, 1.0, 1.0, 1.0, 1.0, 1.0, 1.0, 1.0, 1.0, 1.0, 1.0, 1.0, 1.0, 1.0, 1.0, 1.0, 1.0, 1.0, 1.0, 1.0, 1.0, 1.0, 1.0, 1.0, 1.0, 1.0, 1.0, 1.0, 1.0, 1.0, 1.0, 1.0, 1.0, 1.0, 1.0, 1.0, 1.0, 1.0, 1.0, 1.0, 1.0, 1.0, 1.0, 1.0, 1.0, 1.0, 1.0, 1.0, 1.0, 1.0, 1.0, 1.0, 1.0, 1.0, 1.0, 1.0, 1.0, 1.0, 1.0, 1.0, 1.0, 1.0, 1.0, 1.0, 1.0, 1.0, 1.0, 1.0, 1.0, 1.0, 1.0, 1.0, 1.0, 1.0, 1.0, 1.0, 1.0, 1.0, 1.0, 1.0, 1.0, 1.0, 1.0, 1.0, 1.0, 1.0, 1.0, 1.0, 1.0, 1.0, 1.0, 1.0, 1.0, 1.0, 1.0, 1.0, 1.0, 1.0, 1.0, 1.0, 1.0, 1.0, 1.0, 1.0, 1.0, 1.0, 1.0, 1.0, 1.0, 1.0, 1.0, 1.0, 1.0, 1.0, 1.0, 1.0, 1.0, 1.0, 1.0, 1.0, 1.0, 1.0, 1.0, 1.0, 1.0, 1.0, 1.0, 1.0, 1.0, 1.0, 1.0, 1.0, 1.0, 1.0, 1.0, 1.0, 1.0, 1.0, 1.0, 1.0, 1.0, 1.0, 1.0, 1.0, 1.0, 1.0, 1.0, 1.0, 1.0, 1.0, 1.0, 1.0, 1.0, 1.0, 1.0, 1.0, 1.0, 1.0, 1.0, 1.0, 1.0, 1.0, 1.0, 1.0, 1.0, 1.0, 1.0, 1.0, 1.0, 1.0, 1.0, 1.0, 1.0, 1.0, 1.0, 1.0, 1.0, 1.0, 1.0, 1.0, 1.0, 1.0, 1.0, 1.0, 1.0, 1.0, 1.0, 1.0, 1.0, 1.0, 1.0, 1.0, 1.0, 1.0, 1.0, 1.0, 1.0, 1.0, 1.0, 1.0, 1.0, 1.0, 1.0, 1.0, 1.0, 1.0, 1.0, 1.0, 1.0, 1.0, 1.0, 1.0, 1.0, 1.0, 1.0, 1.0, 1.0, 1.0, 1.0, 1.0, 1.0, 1.0, 1.0, 1.0, 1.0, 1.0, 1.0, 1.0, 1.0, 1.0, 1.0, 1.0, 1.0, 1.0, 1.0, 1.0, 1.0, 1.0, 1.0, 1.0, 1.0, 1.0, 1.0, 1.0, 1.0, 1.0, 1.0, 1.0, 1.0, 1.0, 1.0, 1.0, 1.0, 1.0, 1.0, 1.0, 1.0, 1.0, 1.0, 1.0, 1.0, 1.0, 1.0, 1.0, 1.0, 1.0, 1.0, 1.0, 1.0, 1.0, 1.0, 1.0, 1.0, 1.0, 1.0, 1.0, 1.0, 1.0, 1.0, 1.0, 1.0, 1.0, 1.0, 1.0, 1.0, 1.0, 1.0, 1.0, 1.0, 1.0, 1.0, 1.0, 1.0, 1.0, 1.0, 1.0, 1.0, 1.0, 1.0, 1.0, 1.0, 1.0, 1.0, 1.0, 1.0, 1.0, 1.0, 1.0, 1.0, 1.0, 1.0, 1.0, 1.0, 1.0, 1.0, 1.0, 1.0, 1.0, 1.0, 1.0, 1.0, 1.0, 1.0, 1.0, 1.0, 1.0, 1.0, 1.0, 1.0, 1.0, 1.0, 1.0, 1.0, 1.0, 1.0, 1.0, 1.0, 1.0, 1.0, 1.0, 1.0, 1.0, 1.0, 1.0, 1.0, 1.0, 1.0, 1.0, 1.0, 1.0, 1.0, 1.0, 1.0, 1.0, 1.0, 1.0, 1.0, 1.0, 1.0, 1.0, 1.0, 1.0, 1.0, 1.0, 1.0, 1.0, 1.0, 1.0, 1.0, 1.0, 1.0, 1.0, 1.0, 1.0, 1.0, 1.0, 1.0, 1.0, 1.0, 1.0, 1.0, 1.0, 1.0, 1.0, 1.0, 1.0, 1.0, 1.0, 1.0, 1.0, 1.0, 1.0, 1.0, 1.0, 1.0, 1.0, 1.0, 1.0, 1.0, 1.0, 1.0, 1.0, 1.0, 1.0, 1.0, 1.0, 1.0, 1.0, 1.0, 1.0, 1.0, 1.0, 1.0, 1.0, 1.0, 1.0, 1.0, 1.0, 1.0, 1.0, 1.0, 1.0, 1.0, 1.0, 1.0, 1.0, 1.0, 1.0, 1.0, 1.0, 1.0, 1.0, 1.0, 1.0, 1.0, 1.0, 1.0, 1.0, 1.0, 1.0, 1.0, 1.0, 1.0, 1.0, 1.0, 1.0, 1.0, 1.0, 1.0, 1.0, 1.0, 1.0, 1.0, 1.0, 1.0, 1.0, 1.0, 1.0, 1.0, 1.0, 1.0, 1.0, 1.0, 1.0, 1.0, 1.0, 1.0, 1.0, 1.0, 1.0, 1.0, 1.0, 1.0, 1.0, 1.0, 1.0, 1.0, 1.0, 1.0, 1.0, 1.0, 1.0, 1.0, 1.0, 1.0, 1.0, 1.0, 1.0, 1.0, 1.0, 1.0, 1.0, 1.0, 1.0, 1.0, 1.0, 1.0, 1.0, 1.0, 1.0, 1.0, 1.0, 1.0, 1.0, 1.0, 1.0, 1.0, 1.0, 1.0, 1.0, 1.0, 1.0, 1.0, 1.0, 1.0, 1.0, 1.0, 1.0, 1.0, 1.0, 1.0, 1.0, 1.0, 1.0, 1.0, 1.0, 1.0, 1.0, 1.0, 1.0, 1.0, 1.0, 1.0, 1.0, 1.0, 1.0, 1.0, 1.0, 1.0, 1.0, 1.0, 1.0, 1.0, 1.0, 1.0, 1.0, 1.0, 1.0, 1.0, 1.0, 1.0, 1.0, 1.0, 1.0, 1.0, 1.0, 1.0, 1.0, 1.0, 1.0, 1.0, 1.0, 1.0, 1.0, 1.0, 1.0, 1.0, 1.0, 1.0, 1.0, 1.0, 1.0, 1.0, 1.0, 1.0, 1.0, 1.0, 1.0, 1.0, 1.0, 1.0, 1.0, 1.0, 1.0, 1.0, 1.0, 1.0, 1.0, 1.0, 1.0, 1.0, 1.0, 1.0, 1.0, 1.0, 1.0, 1.0, 1.0, 1.0, 1.0, 1.0, 1.0, 1.0, 1.0, 1.0, 1.0, 1.0, 1.0, 1.0, 1.0, 1.0, 1.0, 1.0, 1.0, 1.0, 1.0, 1.0, 1.0, 1.0, 1.0, 1.0, 1.0, 1.0, 1.0, 1.0, 1.0, 1.0, 1.0, 1.0, 1.0, 1.0, 1.0, 1.0, 1.0, 1.0, 1.0, 1.0, 1.0, 1.0, 1.0, 1.0, 1.0, 1.0, 1.0, 1.0, 1.0, 1.0, 1.0, 1.0, 1.0, 1.0, 1.0, 1.0, 1.0, 1.0, 1.0, 1.0, 1.0, 1.0, 1.0, 1.0, 1.0, 1.0, 1.0, 1.0, 1.0, 1.0, 1.0, 1.0, 1.0, 1.0, 1.0, 1.0, 1.0, 1.0, 1.0, 1.0, 1.0, 1.0, 1.0, 1.0, 1.0, 1.0, 1.0, 1.0, 1.0, 1.0, 1.0, 1.0, 1.0, 1.0, 1.0, 1.0, 1.0, 1.0, 1.0, 1.0, 1.0, 1.0, 1.0, 1.0, 1.0, 1.0, 1.0, 1.0, 1.0, 1.0, 1.0, 1.0, 1.0, 1.0, 1.0, 1.0, 1.0, 1.0, 1.0, 1.0, 1.0, 1.0, 1.0, 1.0, 1.0, 1.0, 1.0, 1.0, 1.0, 1.0, 1.0, 1.0, 1.0, 1.0, 1.0, 1.0, 1.0, 1.0, 1.0, 1.0, 1.0, 1.0, 1.0, 1.0, 1.0, 1.0, 1.0, 1.0, 1.0, 1.0, 1.0, 1.0, 1.0, 1.0, 1.0, 1.0, 1.0, 1.0, 1.0, 1.0, 1.0, 1.0, 1.0, 1.0, 1.0, 1.0, 1.0, 1.0, 1.0, 1.0, 1.0, 1.0, 1.0, 1.0, 1.0, 1.0, 1.0, 1.0, 1.0, 1.0, 1.0, 1.0, 1.0, 1.0, 1.0, 1.0, 1.0, 1.0, 1.0, 1.0, 1.0, 1.0, 1.0, 1.0, 1.0, 1.0, 1.0, 1.0, 1.0, 1.0, 1.0, 1.0, 1.0, 1.0, 1.0, 1.0, 1.0, 1.0, 1.0, 1.0, 1.0, 1.0, 1.0, 1.0, 1.0, 1.0, 1.0, 1.0, 1.0, 1.0, 1.0, 1.0, 1.0, 1.0, 1.0, 1.0, 1.0, 1.0, 1.0, 1.0, 1.0, 1.0, 1.0, 1.0, 1.0, 1.0, 1.0, 1.0, 1.0, 1.0, 1.0, 1.0, 1.0, 1.0, 1.0, 1.0, 1.0, 1.0, 1.0, 1.0, 1.0, 1.0, 1.0, 1.0, 1.0, 1.0, 1.0, 1.0, 1.0, 1.0, 1.0, 1.0, 1.0, 1.0, 1.0, 1.0, 1.0, 1.0, 1.0, 1.0, 1.0, 1.0, 1.0, 1.0, 1.0, 1.0, 1.0, 1.0, 1.0, 1.0, 1.0, 1.0, 1.0, 1.0, 1.0, 1.0, 1.0, 1.0, 1.0, 1.0, 1.0, 1.0, 1.0, 1.0, 1.0, 1.0, 1.0, 1.0, 1.0, 1.0, 1.0, 1.0, 1.0, 1.0, 1.0, 1.0, 1.0, 1.0, 1.0, 1.0, 1.0, 1.0, 1.0, 1.0, 1.0, 1.0, 1.0, 1.0, 1.0, 1.0, 1.0, 1.0, 1.0, 1.0, 1.0, 1.0, 1.0, 1.0, 1.0, 1.0, 1.0, 1.0, 1.0, 1.0, 1.0, 1.0, 1.0, 1.0, 1.0, 1.0, 1.0, 1.0, 1.0, 1.0, 1.0, 1.0, 1.0, 1.0, 1.0, 1.0, 1.0, 1.0, 1.0, 1.0, 1.0, 1.0, 1.0, 1.0, 1.0, 1.0, 1.0, 1.0, 1.0, 1.0, 1.0, 1.0, 1.0, 1.0, 1.0, 1.0, 1.0, 1.0, 1.0, 1.0, 1.0, 1.0, 1.0, 1.0, 1.0, 1.0, 1.0, 1.0, 1.0, 1.0, 1.0, 1.0, 1.0, 1.0, 1.0, 1.0, 1.0, 1.0, 1.0, 1.0, 1.0, 1.0, 1.0, 1.0, 1.0, 1.0, 1.0, 1.0, 1.0, 1.0, 1.0, 1.0, 1.0, 1.0, 1.0, 1.0, 1.0, 1.0, 1.0, 1.0, 1.0, 1.0, 1.0, 1.0, 1.0, 1.0, 1.0, 1.0, 1.0, 1.0, 1.0, 1.0, 1.0, 1.0, 1.0, 1.0, 1.0, 1.0, 1.0, 1.0, 1.0, 1.0, 1.0, 1.0, 1.0, 1.0, 1.0, 1.0, 1.0, 1.0, 1.0, 1.0, 1.0, 1.0, 1.0, 1.0, 1.0, 1.0, 1.0, 1.0, 1.0, 1.0, 1.0, 1.0, 1.0, 1.0, 1.0, 1.0, 1.0, 1.0, 1.0, 1.0, 1.0, 1.0, 1.0, 1.0, 1.0, 1.0, 1.0, 1.0, 1.0, 1.0, 1.0, 1.0, 1.0, 1.0, 1.0, 1.0, 1.0, 1.0, 1.0, 1.0, 1.0, 1.0, 1.0, 1.0, 1.0, 1.0, 1.0, 1.0, 1.0, 1.0, 1.0, 1.0, 1.0, 1.0, 1.0, 1.0, 1.0, 1.0, 1.0, 1.0, 1.0, 1.0, 1.0, 1.0, 1.0, 1.0, 1.0, 1.0, 1.0, 1.0, 1.0, 1.0, 1.0, 1.0, 1.0, 1.0, 1.0, 1.0, 1.0, 1.0, 1.0, 1.0, 1.0, 1.0, 1.0, 1.0, 1.0, 1.0, 1.0, 1.0, 1.0, 1.0, 1.0, 1.0, 1.0, 1.0, 1.0, 1.0, 1.0, 1.0, 1.0, 1.0, 1.0, 1.0, 1.0, 1.0, 1.0, 1.0, 1.0, 1.0, 1.0, 1.0, 1.0, 1.0, 1.0, 1.0, 1.0, 1.0, 1.0, 1.0, 1.0, 1.0, 1.0, 1.0, 1.0, 1.0, 1.0, 1.0, 1.0, 1.0, 1.0, 1.0, 1.0, 1.0, 1.0, 1.0, 1.0, 1.0, 1.0, 1.0, 1.0, 1.0, 1.0, 1.0, 1.0, 1.0, 1.0, 1.0, 1.0, 1.0, 1.0, 1.0, 1.0, 1.0, 1.0, 1.0, 1.0, 1.0, 1.0, 1.0, 1.0, 1.0, 1.0, 1.0, 1.0, 1.0, 1.0, 1.0, 1.0, 1.0, 1.0, 1.0, 1.0, 1.0, 1.0, 1.0, 1.0, 1.0, 1.0, 1.0, 1.0, 1.0, 1.0, 1.0, 1.0, 1.0, 1.0, 1.0, 1.0, 1.0, 1.0, 1.0, 1.0, 1.0, 1.0, 1.0, 1.0, 1.0, 1.0, 1.0, 1.0, 1.0, 1.0, 1.0, 1.0, 1.0, 1.0, 1.0, 1.0, 1.0, 1.0, 1.0, 1.0, 1.0, 1.0, 1.0, 1.0, 1.0, 1.0, 1.0, 1.0, 1.0, 1.0, 1.0, 1.0, 1.0, 1.0, 1.0, 1.0, 1.0, 1.0, 1.0, 1.0, 1.0, 1.0, 1.0, 1.0, 1.0, 1.0, 1.0, 1.0, 1.0, 1.0, 1.0, 1.0, 1.0, 1.0, 1.0, 1.0, 1.0, 1.0, 1.0, 1.0, 1.0, 1.0, 1.0, 1.0, 1.0, 1.0, 1.0, 1.0, 1.0, 1.0, 1.0, 1.0, 1.0, 1.0, 1.0, 1.0, 1.0, 1.0, 1.0, 1.0, 1.0, 1.0, 1.0, 1.0, 1.0, 1.0, 1.0, 1.0, 1.0, 1.0, 1.0, 1.0, 1.0, 1.0, 1.0, 1.0, 1.0, 1.0, 1.0, 1.0, 1.0, 1.0, 1.0, 1.0, 1.0, 1.0, 1.0, 1.0, 1.0, 1.0, 1.0, 1.0, 1.0, 1.0, 1.0, 1.0, 1.0, 1.0, 1.0, 1.0, 1.0, 1.0, 1.0, 1.0, 1.0, 1.0, 1.0, 1.0, 1.0, 1.0, 1.0, 1.0, 1.0, 1.0, 1.0, 1.0, 1.0, 1.0, 1.0, 1.0, 1.0, 1.0, 1.0, 1.0, 1.0, 1.0, 1.0, 1.0, 1.0, 1.0, 1.0, 1.0, 1.0, 1.0, 1.0, 1.0, 1.0, 1.0, 1.0, 1.0, 1.0, 1.0, 1.0, 1.0, 1.0, 1.0, 1.0, 1.0, 1.0, 1.0, 1.0, 1.0, 1.0, 1.0, 1.0, 1.0, 1.0, 1.0, 1.0, 1.0, 1.0, 1.0, 1.0, 1.0, 1.0, 1.0, 1.0, 1.0, 1.0, 1.0, 1.0, 1.0, 1.0, 1.0, 1.0, 1.0, 1.0, 1.0, 1.0, 1.0, 1.0, 1.0, 1.0, 1.0, 1.0, 1.0, 1.0, 1.0, 1.0, 1.0, 1.0, 1.0, 1.0, 1.0, 1.0, 1.0, 1.0, 1.0, 1.0, 1.0, 1.0, 1.0, 1.0, 1.0, 1.0, 1.0, 1.0, 1.0, 1.0, 1.0, 1.0, 1.0, 1.0, 1.0, 1.0, 1.0, 1.0, 1.0, 1.0, 1.0, 1.0, 1.0, 1.0, 1.0, 1.0, 1.0, 1.0, 1.0, 1.0, 1.0, 1.0, 1.0, 1.0, 1.0, 1.0, 1.0, 1.0, 1.0, 1.0, 1.0, 1.0, 1.0, 1.0, 1.0, 1.0, 1.0, 1.0, 1.0, 1.0, 1.0, 1.0, 1.0, 1.0, 1.0, 1.0, 1.0, 1.0, 1.0, 1.0, 1.0, 1.0, 1.0, 1.0, 1.0, 1.0, 1.0, 1.0, 1.0, 1.0, 1.0, 1.0, 1.0, 1.0, 1.0, 1.0, 1.0, 1.0, 1.0, 1.0, 1.0, 1.0, 1.0, 1.0, 1.0, 1.0, 1.0, 1.0, 1.0, 1.0, 1.0, 1.0, 1.0, 1.0, 1.0, 1.0, 1.0, 1.0, 1.0, 1.0, 1.0, 1.0, 1.0, 1.0, 1.0, 1.0, 1.0, 1.0, 1.0, 1.0, 1.0, 1.0, 1.0, 1.0, 1.0, 1.0, 1.0, 1.0, 1.0, 1.0, 1.0, 1.0, 1.0, 1.0, 1.0, 1.0, 1.0, 1.0, 1.0, 1.0, 1.0, 1.0, 1.0, 1.0, 1.0, 1.0, 1.0, 1.0, 1.0, 1.0, 1.0, 1.0, 1.0, 1.0, 1.0, 1.0, 1.0, 1.0, 1.0, 1.0, 1.0, 1.0, 1.0, 1.0, 1.0, 1.0, 1.0, 1.0, 1.0, 1.0, 1.0, 1.0, 1.0, 1.0, 1.0, 1.0, 1.0, 1.0, 1.0, 1.0, 1.0, 1.0, 1.0, 1.0, 1.0, 1.0, 1.0, 1.0, 1.0, 1.0, 1.0, 1.0, 1.0, 1.0, 1.0, 1.0, 1.0, 1.0, 1.0, 1.0, 1.0, 1.0, 1.0, 1.0, 1.0, 1.0, 1.0, 1.0, 1.0, 1.0, 1.0, 1.0, 1.0, 1.0, 1.0, 1.0, 1.0, 1.0, 1.0, 1.0, 1.0, 1.0, 1.0, 1.0, 1.0, 1.0, 1.0, 1.0, 1.0, 1.0, 1.0, 1.0, 1.0, 1.0, 1.0, 1.0, 1.0, 1.0, 1.0, 1.0, 1.0, 1.0, 1.0, 1.0, 1.0, 1.0, 1.0, 1.0, 1.0, 1.0, 1.0, 1.0, 1.0, 1.0, 1.0, 1.0, 1.0, 1.0, 1.0, 1.0, 1.0, 1.0, 1.0, 1.0, 1.0, 1.0, 1.0, 1.0, 1.0, 1.0, 1.0, 1.0, 1.0, 1.0, 1.0, 1.0, 1.0, 1.0, 1.0, 1.0, 1.0, 1.0, 1.0, 1.0, 1.0, 1.0, 1.0, 1.0, 1.0, 1.0, 1.0, 1.0, 1.0, 1.0, 1.0, 1.0, 1.0, 1.0, 1.0, 1.0, 1.0, 1.0, 1.0, 1.0, 1.0, 1.0, 1.0, 1.0, 1.0, 1.0, 1.0, 1.0, 1.0, 1.0, 1.0, 1.0, 1.0, 1.0, 1.0, 1.0, 1.0, 1.0, 1.0, 1.0, 1.0, 1.0, 1.0, 1.0, 1.0, 1.0, 1.0, 1.0, 1.0, 1.0, 1.0, 1.0, 1.0, 1.0, 1.0, 1.0, 1.0, 1.0, 1.0, 1.0, 1.0, 1.0, 1.0, 1.0, 1.0, 1.0, 1.0, 1.0, 1.0, 1.0, 1.0, 1.0, 1.0, 1.0, 1.0, 1.0, 1.0, 1.0, 1.0, 1.0, 1.0, 1.0, 1.0, 1.0, 1.0, 1.0, 1.0, 1.0, 1.0, 1.0, 1.0, 1.0, 1.0, 1.0, 1.0, 1.0, 1.0, 1.0, 1.0, 1.0, 1.0, 1.0, 1.0, 1.0, 1.0, 1.0, 1.0, 1.0, 1.0, 1.0, 1.0, 1.0, 1.0, 1.0, 1.0, 1.0, 1.0, 1.0, 1.0, 1.0, 1.0, 1.0, 1.0, 1.0, 1.0, 1.0, 1.0, 1.0, 1.0, 1.0, 1.0, 1.0, 1.0, 1.0, 1.0, 1.0, 1.0, 1.0, 1.0, 1.0, 1.0, 1.0, 1.0, 1.0, 1.0, 1.0, 1.0, 1.0, 1.0, 1.0, 1.0, 1.0, 1.0, 1.0, 1.0, 1.0, 1.0, 1.0, 1.0, 1.0, 1.0, 1.0, 1.0, 1.0, 1.0, 1.0, 1.0, 1.0, 1.0, 1.0, 1.0, 1.0, 1.0, 1.0, 1.0, 1.0, 1.0, 1.0, 1.0, 1.0, 1.0, 1.0, 1.0, 1.0, 1.0, 1.0, 1.0, 1.0, 1.0, 1.0, 1.0, 1.0, 1.0, 1.0, 1.0, 1.0, 1.0, 1.0, 1.0, 1.0, 1.0, 1.0, 1.0, 1.0, 1.0, 1.0, 1.0, 1.0, 1.0, 1.0, 1.0, 1.0, 1.0, 1.0, 1.0, 1.0, 1.0, 1.0, 1.0, 1.0, 1.0, 1.0, 1.0, 1.0, 1.0, 1.0, 1.0, 1.0, 1.0, 1.0, 1.0, 1.0, 1.0, 1.0, 1.0, 1.0, 1.0, 1.0, 1.0, 1.0, 1.0, 1.0, 1.0, 1.0, 1.0, 1.0, 1.0, 1.0, 1.0, 1.0, 1.0, 1.0, 1.0, 1.0, 1.0, 1.0, 1.0, 1.0, 1.0, 1.0, 1.0, 1.0, 1.0, 1.0, 1.0, 1.0, 1.0, 1.0, 1.0, 1.0, 1.0, 1.0, 1.0, 1.0, 1.0, 1.0, 1.0, 1.0, 1.0, 1.0, 1.0, 1.0, 1.0, 1.0, 1.0, 1.0, 1.0, 1.0, 1.0, 1.0, 1.0, 1.0, 1.0, 1.0, 1.0, 1.0, 1.0, 1.0, 1.0, 1.0, 1.0, 1.0, 1.0, 1.0, 1.0, 1.0, 1.0, 1.0, 1.0, 1.0, 1.0])
me_cube.materials.append(mat_material)
me_cube.use_mirror_x = True
me_cube.use_mirror_vertex_groups = False
me_cube.use_paint_bone_selection = False
me_cube.use_paint_mask = True
me_cube.update()

# ---- objects
ob_cube = bpy.data.objects.new('Cube', me_cube)
ob_light = bpy.data.objects.new('Light', light_light)
ob_camera = bpy.data.objects.new('Camera', cam_camera)
ob_empty = bpy.data.objects.new('Empty', None)
ob_empty_001 = bpy.data.objects.new('Empty.001', None)
ob_empty_002 = bpy.data.objects.new('Empty.002', None)
ob_empty_003 = bpy.data.objects.new('Empty.003', None)

# ---- transforms, parenting, visibility, modifiers, constraints
ob_cube.location = (0.0, 0.0, 0.0)
ob_cube.lock_rotations_4d = False
ob_cube.empty_display_type = 'ARROWS'
ob_cube.lineart.crease_threshold = 0.0
ob_cube.use_mesh_mirror_x = True
ob_light.location = (4.076, 1.005, 5.904)
ob_light.rotation_euler = (0.6503, 0.05522, 1.866)
ob_light.lock_rotations_4d = False
ob_light.empty_display_type = 'ARROWS'
ob_light.color = (0.0, 0.0, 0.0, 0.0)
ob_light.lineart.crease_threshold = 0.0
ob_camera.location = (7.359, -6.926, 4.958)
ob_camera.rotation_euler = (1.109, 0.0, 0.8149)
ob_camera.lock_rotations_4d = False
ob_camera.empty_display_type = 'ARROWS'
ob_camera.color = (0.0, 0.0, 0.0, 0.0)
ob_camera.display_type = 'WIRE'
ob_camera.lineart.crease_threshold = 0.0
ob_empty.location = (9.172e-17, 0.05461, 0.4131)
ob_empty.rotation_euler = (1.571, -0.0, 1.571)
ob_empty.scale = (0.7207, 0.7207, 0.7207)
ob_empty.empty_display_type = 'IMAGE'
ob_empty.empty_display_size = 5.0
ob_empty.show_empty_image_perspective = False
ob_empty.use_empty_image_alpha = True
ob_empty.color = (1.0, 1.0, 1.0, 0.1734)
ob_empty_001.location = (0.008441, 0.0, 0.175)
ob_empty_001.rotation_euler = (1.571, 0.0, 3.142)
ob_empty_001.scale = (0.5894, 0.5894, 0.5894)
ob_empty_001.empty_display_type = 'IMAGE'
ob_empty_001.empty_display_size = 5.0
ob_empty_001.show_empty_image_perspective = False
ob_empty_001.show_empty_image_only_axis_aligned = True
ob_empty_001.use_empty_image_alpha = True
ob_empty_001.empty_image_side = 'FRONT'
ob_empty_001.color = (1.0, 1.0, 1.0, 0.1156)
ob_empty_002.location = (0.7267, -2.187, 0.0)
ob_empty_002.rotation_euler = (0.0, -0.0, -1.56)
ob_empty_002.scale = (1.723, 1.723, 1.723)
ob_empty_002.empty_display_type = 'IMAGE'
ob_empty_002.empty_display_size = 5.0
ob_empty_002.show_empty_image_perspective = False
ob_empty_002.use_empty_image_alpha = True
ob_empty_002.color = (1.0, 1.0, 1.0, 0.2197)
ob_empty_003.location = (-0.01351, -3.402e-09, 0.1785)
ob_empty_003.rotation_euler = (1.571, -0.0, -0.0)
ob_empty_003.scale = (0.5748, 0.5748, 0.5748)
ob_empty_003.empty_display_type = 'IMAGE'
ob_empty_003.empty_display_size = 5.0
ob_empty_003.show_empty_image_perspective = False
ob_empty_003.use_empty_image_alpha = True
ob_empty_003.empty_image_side = 'FRONT'
ob_empty_003.color = (1.0, 1.0, 1.0, 0.289)

# ---- collection membership
col_collection.objects.link(ob_cube)
col_collection.objects.link(ob_light)
col_collection.objects.link(ob_camera)
col_collection.objects.link(ob_empty)
col_collection.objects.link(ob_empty_001)
col_collection.objects.link(ob_empty_002)
col_collection.objects.link(ob_empty_003)

# ---- scene / render settings (as saved in the file)
scene.camera = ob_camera
scene.frame_start = 1; scene.frame_end = 250; scene.frame_set(2)
scene.render.engine = 'BLENDER_EEVEE_NEXT'
bpy.context.view_layer.update()
